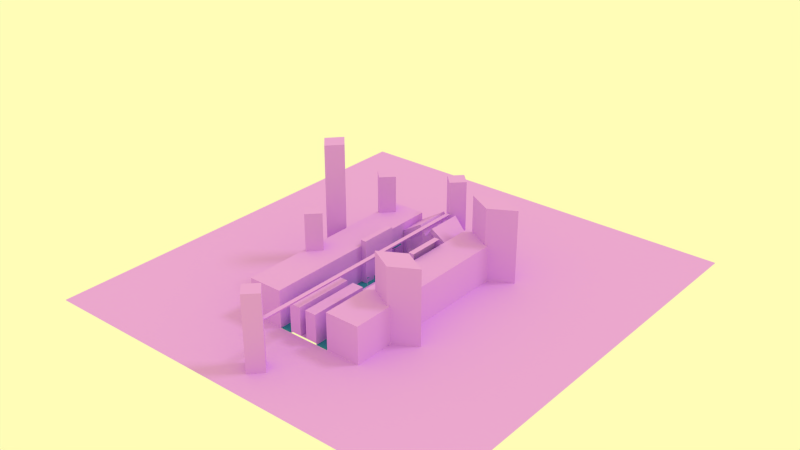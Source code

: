 # Source: test.blend  (saved by Blender 2.75.0; exported with 4.5.12 LTS)
import bpy
from mathutils import Matrix  # noqa: F401  (used for matrix-valued properties, if any)

bpy.ops.wm.read_factory_settings(use_empty=True)
scene = bpy.context.scene
scene.name = 'Scene'

# ---- collections
col_collection_1 = bpy.data.collections.new('Collection 1'); scene.collection.children.link(col_collection_1)

# ---- materials (node trees are filled in below, after node groups)
mat_material_003 = bpy.data.materials.new('Material.003')
mat_material_003.alpha_threshold = 0.0
mat_material_003.use_transparent_shadow = False
mat_material_003.diffuse_color = (0.04346, 0.2784, 0.448, 1.0)
mat_material_003.roughness = 0.5
mat_material_003.line_color = (0.0, 0.0, 0.0, 1.0)
mat_material_002 = bpy.data.materials.new('Material.002')
mat_material_002.alpha_threshold = 0.0
mat_material_002.use_transparent_shadow = False
mat_material_002.diffuse_color = (0.7379, 0.3515, 1.0, 1.0)
mat_material_002.roughness = 0.5

# ---- material node trees

# ---- world
world_world_001 = bpy.data.worlds.new('World.001'); scene.world = world_world_001
world_world_001.color = (1.0, 0.9823, 0.4735)
world_world_001.use_sun_shadow = False
world_world_001.sun_shadow_jitter_overblur = 0.0
world_world_001.cycles.sampling_method = 'MANUAL'
world_world_001.cycles.sample_map_resolution = 256

# ---- lights
light_sun = bpy.data.lights.new('sun', 'SUN')
light_sun.color = (0.5277, 0.5277, 0.5277)
light_sun.transmission_factor = 0.0
light_sun.angle = 0.1993
light_sun.energy = 1.0
light_sun.shadow_buffer_clip_start = 0.5
light_sun.shadow_soft_size = 0.1
light_sun.shadow_cascade_max_distance = 1000.0
light_sun.cycles.use_multiple_importance_sampling = False

# ---- meshes
me_city3_001 = bpy.data.meshes.new('city3.001')
me_city3_001.from_pydata([(-0.3426, 47.38, 20.11), (1.109, 47.38, 22.25), (-1.794, 47.38, 22.25), (-0.3426, -121.5, 20.11), (1.109, -121.5, 22.25), (-1.794, -121.5, 22.25), (-18.76, -86.53, -5.341), (-18.76, 21.2, -5.341), (17.81, -86.53, -5.341), (17.81, 21.2, -5.341), (10.76, -26.2, -6.742), (6.861, -33.99, -6.742), (14.65, -33.99, -6.742), (10.76, -26.2, 5.309), (6.861, -33.99, 5.309), (14.65, -33.99, 5.309), (-1.784, -19.44, -5.323), (0.4258, -19.44, -5.323), (-1.784, -13.12, -5.323), (0.4258, -13.12, -5.323), (-1.784, -19.44, -2.359), (0.4258, -19.44, -2.359), (-1.784, -13.12, -2.359), (0.4258, -13.12, -2.359), (-1.784, -1.958, -5.323), (0.4258, -1.958, -5.323), (-1.784, 4.362, -5.323), (0.4258, 4.362, -5.323), (-1.784, -1.958, -2.359), (0.4258, -1.958, -2.359), (-1.784, 4.362, -2.359), (0.4258, 4.362, -2.359), (-1.784, 15.52, -5.323), (0.4258, 15.52, -5.323), (-1.784, 21.84, -5.323), (0.4258, 21.84, -5.323), (-1.784, 15.52, -2.359), (0.4258, 15.52, -2.359), (-1.784, 21.84, -2.359), (0.4258, 21.84, -2.359), (-0.3623, 21.25, 1.156), (-4.223, 21.25, -5.53), (3.498, 21.25, -5.53), (-0.3623, 31.35, 1.156), (-4.223, 31.35, -5.53), (3.498, 31.35, -5.53), (-0.3623, 21.25, 2.648), (-5.515, 21.25, -6.277), (4.791, 21.25, -6.277), (-0.3623, 21.25, 6.633), (-8.966, 21.25, -8.269), (8.241, 21.25, -8.269), (-0.3623, 24.86, 6.633), (-8.966, 24.86, -8.269), (8.241, 24.86, -8.269), (-4.961, 49.19, -8.1), (-18.63, 24.86, -5.405), (17.88, 24.86, -5.405), (-18.62, 24.86, 13.22), (17.87, 24.86, 13.22), (9.386, 21.2, -5.341), (-10.52, 21.2, -5.341), (-18.76, 44.0, -5.341), (17.81, 44.0, -5.341), (9.384, 44.0, -5.341), (-10.52, 44.0, -5.341), (-10.52, -86.53, -5.341), (9.386, -86.53, -5.341), (-18.76, 21.2, -6.481), (-18.76, -86.52, -6.481), (-10.52, 21.2, -6.481), (9.385, -86.52, -6.481), (17.81, -86.52, -6.481), (17.81, 21.2, -6.481), (9.385, 21.2, -6.481), (-10.52, -86.52, -6.481), (-18.76, -86.53, 18.6), (-18.76, 21.2, 18.6), (17.81, -86.53, 18.6), (17.81, 21.2, 18.6), (-18.76, 44.0, 13.6), (17.81, 44.0, 13.6), (10.03, 13.75, -7.697), (9.248, 14.2, -7.697), (9.248, 13.3, -7.697), (10.03, 13.75, -0.7813), (9.248, 14.2, -0.7813), (9.248, 13.3, -0.7813), (10.03, 5.22, -7.697), (9.248, 5.673, -7.697), (9.248, 4.766, -7.697), (12.46, 0.2373, -3.905), (9.248, 5.673, -0.7813), (9.248, 4.766, -0.7813), (10.03, 0.2376, -7.697), (9.248, 0.6914, -7.697), (9.248, -0.2161, -7.697), (9.328, 0.2373, -5.325), (9.248, 0.6914, -0.7813), (9.248, -0.2161, -0.7813), (10.03, -12.85, -7.697), (9.248, -12.4, -7.697), (9.248, -13.3, -7.697), (10.03, -12.85, -0.7813), (9.248, -12.4, -0.7813), (9.248, -13.3, -0.7813), (-18.83, 17.88, 8.582), (-18.83, 18.45, 8.582), (-18.83, 18.45, 6.899), (-18.83, 18.45, 4.628), (-10.37, -12.4, -0.7813), (-10.37, -13.3, -0.7813), (-11.15, -12.85, -0.7813), (-10.37, -12.4, -7.697), (-10.37, -13.3, -7.697), (-11.15, -12.85, -7.697), (-18.83, 12.13, 6.899), (-18.83, 12.13, 4.628), (-18.83, 12.13, 8.582), (-11.15, 13.75, -7.697), (-10.37, 13.3, -7.697), (-10.37, 14.2, -7.697), (-11.15, 13.75, -0.7813), (-10.37, 13.3, -0.7813), (-10.37, 14.2, -0.7813), (10.03, 5.22, -0.7813), (10.03, 0.2376, -0.7813), (9.328, 5.225, -5.325), (12.46, 5.225, -3.905), (9.328, 4.853, -5.325), (9.328, 0.6093, -5.325), (12.46, 0.6093, -3.805), (12.46, 4.853, -3.805), (13.98, 0.2373, -3.905), (13.98, 5.225, -3.905), (13.98, 0.6093, -3.805), (13.98, 4.853, -3.805), (9.328, 0.6093, -4.921), (9.328, 0.2373, -4.921), (12.46, 0.2373, -3.401), (12.46, 4.853, -3.401), (12.46, 5.225, -3.401), (9.328, 5.225, -4.921), (9.328, 4.853, -4.921), (12.46, 0.6093, -3.401), (13.98, 4.853, -3.401), (13.98, 5.225, -3.401), (13.98, 0.2373, -3.401), (13.98, 0.6093, -3.401), (12.46, 0.2373, -6.54), (9.328, 0.2373, -6.54), (9.328, 5.225, -6.54), (12.46, 5.225, -6.54), (13.98, 0.2373, -7.68), (13.98, 5.225, -7.68), (11.06, 0.2373, -5.581), (12.67, 0.2373, -4.8), (12.67, 5.225, -4.8), (11.06, 5.225, -5.581), (12.67, 5.225, -5.939), (11.06, 5.225, -5.939), (11.06, 0.2373, -5.939), (12.67, 0.2373, -5.939), (6.962, -6.445, -5.493), (6.84, -6.375, -5.493), (6.84, -6.515, -5.493), (6.84, -6.375, 2.057), (6.84, -6.515, 2.057), (6.962, -6.445, 2.057), (6.234, 21.2, -5.341), (-7.366, 21.2, -5.341), (-7.366, -86.53, -5.341), (6.234, -86.53, -5.341), (-7.366, 21.2, -5.165), (-10.52, 21.2, -5.165), (6.234, -86.53, -5.265), (9.386, -86.53, -5.265), (9.386, 21.2, -5.165), (-10.52, -86.53, -5.265), (6.234, 21.2, -5.165), (-7.366, -86.53, -5.265), (6.962, 10.27, -5.493), (6.84, 10.35, -5.493), (6.84, 10.2, -5.493), (6.84, 10.35, 2.057), (6.84, 10.2, 2.057), (6.962, 10.27, 2.057), (-8.164, 10.27, -5.493), (-8.042, 10.2, -5.493), (-8.042, 10.35, -5.493), (-8.042, 10.2, 2.057), (-8.042, 10.35, 2.057), (-8.164, 10.27, 2.057), (-8.164, -6.445, -5.493), (-8.042, -6.515, -5.493), (-8.042, -6.375, -5.493), (-8.042, -6.515, 2.057), (-8.042, -6.375, 2.057), (-8.164, -6.445, 2.057), (6.962, -22.41, -5.493), (6.84, -22.33, -5.493), (6.84, -22.48, -5.493), (6.84, -22.33, 2.057), (6.84, -22.48, 2.057), (6.962, -22.41, 2.057), (-8.164, -22.41, -5.493), (-8.042, -22.48, -5.493), (-8.042, -22.33, -5.493), (-8.042, -22.48, 2.057), (-8.042, -22.33, 2.057), (-8.164, -22.41, 2.057), (9.386, -46.35, -5.165), (-10.52, -46.35, -5.165), (6.234, -46.35, -5.165), (-7.366, -46.35, -5.165), (-7.366, -46.35, -5.341), (6.234, -46.35, -5.341), (6.234, -86.53, 13.52), (9.386, -86.53, 13.52), (-10.52, -86.53, 13.52), (-7.366, -86.53, 13.52), (9.386, -46.35, 13.52), (-10.52, -46.35, 13.52), (6.234, -46.35, 13.52), (-7.366, -46.35, 13.52), (1.628, -46.35, -5.341), (1.628, -86.53, -5.341), (-2.76, -46.35, -5.341), (-2.76, -86.53, -5.341), (1.628, -46.35, -5.265), (1.628, -86.53, -5.265), (-2.76, -46.35, -5.265), (-2.76, -86.53, -5.265), (1.628, -46.35, 13.52), (1.628, -86.53, 13.52), (-2.76, -46.35, 13.52), (-2.76, -86.53, 13.52), (17.83, -9.854, 22.87), (17.83, -9.854, -6.433), (17.83, 15.32, 22.87), (17.83, 15.32, -6.433), (13.97, -9.854, 22.87), (13.97, -9.854, -6.433), (13.97, 15.32, 22.87), (13.97, 15.32, -6.433), (-14.97, -16.03, -6.433), (-14.97, -16.03, 22.87), (-14.97, 9.14, -6.433), (-14.97, 9.14, 22.87), (-18.83, -16.03, -6.433), (-18.83, -16.03, 22.87), (-18.83, 9.14, -6.433), (-18.83, 9.14, 22.87), (-11.07, -0.9805, -7.697), (-10.28, -0.5268, -7.697), (-10.28, -1.434, -7.697), (-13.49, -5.963, -3.905), (-10.28, -0.5268, -0.7813), (-10.28, -1.434, -0.7813), (-11.07, -5.962, -7.697), (-10.28, -5.509, -7.697), (-10.28, -6.416, -7.697), (-10.36, -5.963, -5.325), (-10.28, -5.509, -0.7813), (-10.28, -6.416, -0.7813), (-11.07, -0.9805, -0.7813), (-11.07, -5.962, -0.7813), (-10.36, -0.9749, -5.325), (-13.49, -0.9749, -3.905), (-10.36, -1.347, -5.325), (-10.36, -5.591, -5.325), (-13.49, -5.591, -3.805), (-13.49, -1.347, -3.805), (-15.01, -5.963, -3.905), (-15.01, -0.9749, -3.905), (-15.01, -5.591, -3.805), (-15.01, -1.347, -3.805), (-10.36, -5.591, -4.921), (-10.36, -5.963, -4.921), (-13.49, -5.963, -3.401), (-13.49, -1.347, -3.401), (-13.49, -0.9749, -3.401), (-10.36, -0.9749, -4.921), (-10.36, -1.347, -4.921), (-13.49, -5.591, -3.401), (-15.01, -1.347, -3.401), (-15.01, -0.9749, -3.401), (-15.01, -5.963, -3.401), (-15.01, -5.591, -3.401), (-13.49, -5.963, -6.54), (-10.36, -5.963, -6.54), (-10.36, -0.9749, -6.54), (-13.49, -0.9749, -6.54), (-15.01, -5.963, -7.68), (-15.01, -0.9749, -7.68), (-12.1, -5.963, -5.581), (-13.7, -5.963, -4.8), (-13.7, -0.9749, -4.8), (-12.1, -0.9749, -5.581), (-13.7, -0.9749, -5.939), (-12.1, -0.9749, -5.939), (-12.1, -5.963, -5.939), (-13.7, -5.963, -5.939), (-18.83, 12.69, 8.582), (-18.83, 17.88, 6.891), (-18.83, 12.69, 6.891), (-16.21, 17.88, 8.582), (-15.63, 17.32, 8.582), (-15.55, 18.45, 8.582), (-14.97, 17.89, 8.582), (-15.55, 18.45, 6.899), (-14.97, 17.89, 6.899), (-15.54, 18.45, 6.616), (-14.97, 12.69, 6.899), (-15.55, 12.13, 6.899), (-15.56, 12.13, 6.605), (-14.97, 12.69, 8.582), (-15.55, 12.13, 8.582), (-15.63, 13.25, 8.582), (-16.21, 12.69, 8.582), (-16.21, 12.69, 6.891), (-15.63, 13.25, 6.891), (-15.63, 17.32, 6.891), (-16.21, 17.88, 6.891), (2.305, 24.86, 7.134), (8.363, 24.86, -3.359), (15.15, 24.86, -1.342), (15.14, 24.86, 10.29), (2.305, 24.86, 18.9), (-9.09, 24.86, -3.359), (-3.033, 24.86, 7.134), (-3.033, 24.86, 18.9), (-15.89, 24.86, 10.29), (-15.89, 24.86, -1.342), (8.455, 26.42, 0.3534), (4.322, 26.42, 7.512), (13.08, 26.42, 1.729), (13.08, 26.42, 8.078), (4.322, 26.42, 13.95), (-5.051, 26.42, 7.512), (-9.185, 26.42, 0.3534), (-5.051, 26.42, 13.95), (-13.82, 26.42, 8.078), (-13.83, 26.42, 1.729), (17.78, -13.08, 8.582), (17.79, -12.51, 8.582), (17.79, -12.51, 6.899), (17.79, -12.51, 4.628), (17.79, -18.83, 6.899), (17.79, -18.83, 4.628), (17.79, -18.83, 8.582), (17.78, -18.27, 8.582), (17.78, -13.08, 6.891), (17.78, -18.27, 6.891), (15.16, -13.08, 8.582), (14.58, -13.64, 8.582), (14.51, -12.51, 8.582), (13.93, -13.07, 8.582), (14.51, -12.51, 6.899), (13.93, -13.07, 6.899), (14.49, -12.51, 6.616), (13.93, -18.27, 6.899), (14.51, -18.83, 6.899), (14.51, -18.83, 6.605), (13.93, -18.27, 8.582), (14.51, -18.83, 8.582), (14.58, -17.71, 8.582), (15.16, -18.27, 8.582), (15.16, -18.27, 6.891), (14.58, -17.71, 6.891), (14.58, -13.64, 6.891), (15.16, -13.08, 6.891), (-14.97, -5.786, -3.889), (-14.97, -3.447, 1.653), (-15.73, -1.107, -3.889), (-14.97, -1.107, -3.889), (-14.97, -3.447, 5.3), (-14.97, -3.447, 3.137), (-14.97, -0.1216, -4.672), (-14.97, 1.067, -5.552), (-14.97, -7.96, -5.552), (-14.97, -6.772, -4.672), (-15.73, -5.786, -3.889), (-13.91, -3.447, 5.3), (-13.91, -3.447, 3.137), (-13.91, -0.1216, -4.672), (-13.91, 1.067, -5.552), (-13.91, -7.96, -5.552), (-13.91, -6.772, -4.672), (-15.73, -3.447, 1.653), (-17.94, 12.92, -6.502), (-17.94, 15.26, -0.9594), (-18.7, 17.6, -6.502), (-17.94, 17.6, -6.502), (-18.94, 15.26, 2.688), (-17.94, 15.26, 0.5246), (-17.94, 18.59, -7.284), (-18.94, 19.78, -8.165), (-18.94, 10.75, -8.165), (-17.94, 11.94, -7.284), (-18.7, 12.92, -6.502), (-16.87, 15.26, 2.688), (-16.87, 15.26, 0.5246), (-16.87, 18.59, -7.284), (-16.87, 19.78, -8.165), (-16.87, 10.75, -8.165), (-16.87, 11.94, -7.284), (-18.7, 15.26, -0.9594), (16.82, -13.32, -6.502), (16.82, -15.66, -0.9594), (17.57, -18.0, -6.502), (16.82, -18.0, -6.502), (17.82, -15.66, 2.688), (16.82, -15.66, 0.5246), (16.82, -18.98, -7.284), (17.82, -20.17, -8.165), (17.82, -11.14, -8.165), (16.82, -12.33, -7.284), (17.57, -13.32, -6.502), (15.75, -15.66, 2.688), (15.75, -15.66, 0.5246), (15.75, -18.98, -7.284), (15.75, -20.17, -8.165), (15.75, -11.14, -8.165), (15.75, -12.33, -7.284), (17.57, -15.66, -0.9594), (-42.06, -86.53, 18.6), (-42.06, 21.2, 18.6), (41.11, -86.53, 18.6), (41.11, 21.2, 18.6), (-42.06, 44.0, 18.6), (41.11, 44.0, 18.6), (4.276, 49.19, -8.1), (-0.3426, 49.19, -8.1), (-3.033, 49.16, -8.1), (-18.76, -86.53, -8.152), (17.81, -86.53, -8.152), (-18.76, 44.0, -8.126), (17.81, 44.0, -8.126), (-42.06, -86.53, -8.152), (-42.06, 21.2, -8.152), (41.11, -86.53, -8.152), (41.11, 21.2, -8.152), (-42.06, 44.0, -8.152), (41.11, 44.0, -8.152), (2.305, 49.16, -8.1), (13.97, 5.073, -3.889), (13.97, 2.733, 1.653), (14.73, 0.3937, -3.889), (13.97, 0.3937, -3.889), (13.97, 2.733, 5.3), (13.97, 2.733, 3.137), (13.97, -0.5916, -4.672), (13.97, -1.78, -5.552), (13.97, 7.247, -5.552), (13.97, 6.058, -4.672), (14.73, 5.073, -3.889), (12.9, 2.733, 5.3), (12.9, 2.733, 3.137), (12.9, -0.5916, -4.672), (12.9, -1.78, -5.552), (12.9, 7.247, -5.552), (12.9, 6.058, -4.672), (14.73, 2.733, 1.653), (6.736, -6.353, 1.993), (6.879, -6.273, 1.995), (6.856, -6.4, 1.962), (7.032, -6.362, 1.998), (7.032, -6.528, 1.998), (7.003, -6.445, 1.966), (6.879, -6.617, 1.995), (6.736, -6.537, 1.993), (6.856, -6.49, 1.962), (6.72, -6.34, 2.796), (6.885, -6.253, 2.817), (7.049, -6.354, 2.833), (7.049, -6.536, 2.833), (6.885, -6.638, 2.817), (6.72, -6.55, 2.796), (6.621, -6.34, 3.043), (6.743, -6.254, 3.163), (6.863, -6.357, 3.282), (6.863, -6.533, 3.282), (6.743, -6.636, 3.163), (6.621, -6.551, 3.043), (6.379, -6.339, 3.15), (6.402, -6.254, 3.316), (6.418, -6.354, 3.477), (6.418, -6.537, 3.477), (6.402, -6.636, 3.316), (6.379, -6.551, 3.15), (5.579, -6.274, 3.311), (5.577, -6.352, 3.165), (5.581, -6.529, 3.46), (5.581, -6.361, 3.46), (5.577, -6.538, 3.165), (5.579, -6.616, 3.311), (6.736, 10.37, 1.993), (6.879, 10.45, 1.995), (6.856, 10.32, 1.962), (7.032, 10.36, 1.998), (7.032, 10.19, 1.998), (7.003, 10.27, 1.966), (6.879, 10.1, 1.995), (6.736, 10.18, 1.993), (6.856, 10.23, 1.962), (6.72, 10.38, 2.796), (6.885, 10.47, 2.817), (7.049, 10.37, 2.833), (7.049, 10.18, 2.833), (6.885, 10.08, 2.817), (6.72, 10.17, 2.796), (6.621, 10.38, 3.043), (6.743, 10.47, 3.163), (6.863, 10.36, 3.282), (6.863, 10.19, 3.282), (6.743, 10.08, 3.163), (6.621, 10.17, 3.043), (6.379, 10.38, 3.15), (6.402, 10.47, 3.316), (6.418, 10.37, 3.477), (6.418, 10.18, 3.477), (6.402, 10.08, 3.316), (6.379, 10.17, 3.15), (5.579, 10.45, 3.311), (5.577, 10.37, 3.165), (5.581, 10.19, 3.46), (5.581, 10.36, 3.46), (5.577, 10.18, 3.165), (5.579, 10.1, 3.311), (-7.938, 10.18, 1.993), (-8.082, 10.1, 1.995), (-8.059, 10.23, 1.962), (-8.234, 10.19, 1.998), (-8.234, 10.36, 1.998), (-8.206, 10.27, 1.966), (-8.082, 10.45, 1.995), (-7.938, 10.37, 1.993), (-8.059, 10.32, 1.962), (-7.923, 10.17, 2.796), (-8.087, 10.08, 2.817), (-8.251, 10.18, 2.833), (-8.251, 10.37, 2.833), (-8.087, 10.47, 2.817), (-7.923, 10.38, 2.796), (-7.824, 10.17, 3.043), (-7.946, 10.08, 3.163), (-8.065, 10.19, 3.282), (-8.065, 10.36, 3.282), (-7.946, 10.47, 3.163), (-7.824, 10.38, 3.043), (-7.581, 10.17, 3.15), (-7.604, 10.08, 3.316), (-7.62, 10.18, 3.477), (-7.62, 10.37, 3.477), (-7.604, 10.47, 3.316), (-7.581, 10.38, 3.15), (-6.782, 10.1, 3.311), (-6.78, 10.18, 3.165), (-6.784, 10.36, 3.46), (-6.784, 10.19, 3.46), (-6.78, 10.37, 3.165), (-6.782, 10.45, 3.311), (-7.938, -6.537, 1.993), (-8.082, -6.617, 1.995), (-8.059, -6.49, 1.962), (-8.234, -6.528, 1.998), (-8.234, -6.362, 1.998), (-8.206, -6.445, 1.966), (-8.082, -6.273, 1.995), (-7.938, -6.353, 1.993), (-8.059, -6.4, 1.962), (-7.923, -6.55, 2.796), (-8.087, -6.638, 2.817), (-8.251, -6.536, 2.833), (-8.251, -6.354, 2.833), (-8.087, -6.253, 2.817), (-7.923, -6.34, 2.796), (-7.824, -6.551, 3.043), (-7.946, -6.636, 3.163), (-8.065, -6.533, 3.282), (-8.065, -6.357, 3.282), (-7.946, -6.254, 3.163), (-7.824, -6.34, 3.043), (-7.581, -6.551, 3.15), (-7.604, -6.636, 3.316), (-7.62, -6.537, 3.477), (-7.62, -6.354, 3.477), (-7.604, -6.254, 3.316), (-7.581, -6.339, 3.15), (-6.782, -6.616, 3.311), (-6.78, -6.538, 3.165), (-6.784, -6.361, 3.46), (-6.784, -6.529, 3.46), (-6.78, -6.352, 3.165), (-6.782, -6.274, 3.311), (6.736, -22.31, 1.993), (6.879, -22.23, 1.995), (6.856, -22.36, 1.962), (7.032, -22.32, 1.998), (7.032, -22.49, 1.998), (7.003, -22.41, 1.966), (6.879, -22.58, 1.995), (6.736, -22.5, 1.993), (6.856, -22.45, 1.962), (6.72, -22.3, 2.796), (6.885, -22.21, 2.817), (7.049, -22.31, 2.833), (7.049, -22.5, 2.833), (6.885, -22.6, 2.817), (6.72, -22.51, 2.796), (6.621, -22.3, 3.043), (6.743, -22.21, 3.163), (6.863, -22.32, 3.282), (6.863, -22.49, 3.282), (6.743, -22.6, 3.163), (6.621, -22.51, 3.043), (6.379, -22.3, 3.15), (6.402, -22.21, 3.316), (6.418, -22.31, 3.477), (6.418, -22.5, 3.477), (6.402, -22.6, 3.316), (6.379, -22.51, 3.15), (5.579, -22.23, 3.311), (5.577, -22.31, 3.165), (5.581, -22.49, 3.46), (5.581, -22.32, 3.46), (5.577, -22.5, 3.165), (5.579, -22.58, 3.311), (-7.938, -22.5, 1.993), (-8.082, -22.58, 1.995), (-8.059, -22.45, 1.962), (-8.234, -22.49, 1.998), (-8.234, -22.32, 1.998), (-8.206, -22.41, 1.966), (-8.082, -22.23, 1.995), (-7.938, -22.31, 1.993), (-8.059, -22.36, 1.962), (-7.923, -22.51, 2.796), (-8.087, -22.6, 2.817), (-8.251, -22.5, 2.833), (-8.251, -22.31, 2.833), (-8.087, -22.21, 2.817), (-7.923, -22.3, 2.796), (-7.824, -22.51, 3.043), (-7.946, -22.6, 3.163), (-8.065, -22.49, 3.282), (-8.065, -22.32, 3.282), (-7.946, -22.21, 3.163), (-7.824, -22.3, 3.043), (-7.581, -22.51, 3.15), (-7.604, -22.6, 3.316), (-7.62, -22.5, 3.477), (-7.62, -22.31, 3.477), (-7.604, -22.21, 3.316), (-7.581, -22.3, 3.15), (-6.782, -22.58, 3.311), (-6.78, -22.5, 3.165), (-6.784, -22.32, 3.46), (-6.784, -22.49, 3.46), (-6.78, -22.31, 3.165), (-6.782, -22.23, 3.311), (-0.3426, 24.89, 14.98), (4.276, 24.89, 21.82), (-4.961, 24.89, 21.82), (2.305, 49.16, 18.9), (-3.033, 49.16, 18.9), (-0.3426, 49.19, 14.98), (4.276, 49.19, 21.82), (-4.961, 49.19, 21.82), (17.81, 44.0, 18.6), (-18.76, 44.0, 18.6)], [], [(5, 2, 0, 3), (4, 1, 2, 5), (10, 13, 15, 12), (12, 15, 14, 11), (11, 14, 13, 10), (20, 21, 23, 22), (19, 18, 22, 23), (16, 17, 21, 20), (17, 19, 23, 21), (18, 16, 20, 22), (28, 29, 31, 30), (27, 26, 30, 31), (24, 25, 29, 28), (25, 27, 31, 29), (26, 24, 28, 30), (36, 37, 39, 38), (35, 34, 38, 39), (32, 33, 37, 36), (33, 35, 39, 37), (34, 32, 36, 38), (40, 43, 45, 42), (41, 44, 43, 40), (40, 42, 48, 46), (41, 40, 46, 47), (46, 48, 51, 49), (47, 46, 49, 50), (49, 51, 54, 52), (50, 49, 52, 53), (340, 339, 341, 342, 343), (335, 334, 336, 337, 338), (60, 9, 63, 64), (7, 61, 65, 62), (61, 170, 169, 60, 64, 65), (67, 60, 177, 211, 176), (66, 61, 70, 75), (71, 72, 73, 74), (68, 69, 75, 70), (8, 9, 73, 72), (60, 67, 71, 74), (9, 60, 74, 73), (61, 7, 68, 70), (7, 437, 671, 77), (9, 8, 78, 79), (63, 9, 79, 670), (82, 85, 87, 84), (84, 87, 86, 83), (83, 86, 85, 82), (86, 87, 85), (88, 125, 93, 90), (90, 93, 92, 89), (89, 92, 125, 88), (92, 93, 125), (94, 126, 99, 96), (96, 99, 98, 95), (95, 98, 126, 94), (98, 99, 126), (100, 103, 105, 102), (102, 105, 104, 101), (101, 104, 103, 100), (104, 105, 103), (310, 312, 109, 108), (308, 107, 106, 306), (118, 317, 319, 303), (114, 111, 112, 115), (113, 110, 111, 114), (111, 110, 112), (115, 112, 110, 113), (116, 117, 315, 314), (313, 311, 309, 316), (116, 314, 317, 118), (303, 319, 320, 305), (119, 122, 124, 121), (121, 124, 123, 120), (120, 123, 122, 119), (123, 124, 122), (127, 129, 143, 142), (135, 131, 144, 148), (130, 131, 132, 129), (132, 131, 135, 136), (130, 97, 138, 137), (127, 128, 157, 158), (143, 140, 141, 142), (138, 139, 144, 137), (144, 139, 147, 148), (141, 140, 145, 146), (157, 128, 134), (97, 91, 139, 138), (131, 130, 137, 144), (91, 133, 147, 139), (129, 132, 140, 143), (134, 128, 141, 146), (132, 136, 145, 140), (128, 127, 142, 141), (151, 127, 158, 160), (91, 97, 155, 156), (152, 151, 160, 159), (97, 150, 161, 155), (150, 149, 162, 161), (161, 162, 159, 160), (155, 161, 160, 158), (162, 156, 157, 159), (156, 155, 158, 157), (163, 168, 167, 165), (165, 167, 166, 164), (164, 166, 168, 163), (168, 166, 466, 465, 467, 469), (184, 185, 505, 504, 497, 499), (464, 471, 478, 473), (470, 468, 476, 477), (473, 478, 484, 479), (479, 484, 490, 485), (467, 465, 474, 475), (167, 168, 469, 468, 470, 472), (485, 490, 495, 492), (475, 474, 480, 481), (477, 476, 482, 483), (493, 494, 491, 492, 495, 496), (481, 480, 486, 487), (483, 482, 488, 489), (487, 486, 491, 494), (489, 488, 493, 496), (220, 180, 232, 236), (216, 215, 171, 172), (224, 220, 236, 235), (66, 171, 180, 178), (170, 61, 174, 173), (61, 66, 178, 212, 174), (60, 169, 179, 177), (172, 67, 176, 175), (181, 186, 185, 183), (183, 185, 184, 182), (182, 184, 186, 181), (186, 184, 499, 498, 500, 502), (190, 191, 538, 537, 530, 532), (497, 504, 511, 506), (503, 501, 509, 510), (506, 511, 517, 512), (512, 517, 523, 518), (500, 498, 507, 508), (185, 186, 502, 501, 503, 505), (518, 523, 528, 525), (508, 507, 513, 514), (510, 509, 515, 516), (526, 527, 524, 525, 528, 529), (514, 513, 519, 520), (516, 515, 521, 522), (520, 519, 524, 527), (522, 521, 526, 529), (187, 192, 191, 189), (189, 191, 190, 188), (188, 190, 192, 187), (192, 190, 532, 531, 533, 535), (196, 197, 571, 570, 563, 565), (530, 537, 544, 539), (536, 534, 542, 543), (539, 544, 550, 545), (545, 550, 556, 551), (533, 531, 540, 541), (191, 192, 535, 534, 536, 538), (551, 556, 561, 558), (541, 540, 546, 547), (543, 542, 548, 549), (559, 560, 557, 558, 561, 562), (547, 546, 552, 553), (549, 548, 554, 555), (553, 552, 557, 560), (555, 554, 559, 562), (193, 198, 197, 195), (195, 197, 196, 194), (194, 196, 198, 193), (198, 196, 565, 564, 566, 568), (202, 203, 604, 603, 596, 598), (563, 570, 577, 572), (569, 567, 575, 576), (572, 577, 583, 578), (578, 583, 589, 584), (566, 564, 573, 574), (197, 198, 568, 567, 569, 571), (584, 589, 594, 591), (574, 573, 579, 580), (576, 575, 581, 582), (592, 593, 590, 591, 594, 595), (580, 579, 585, 586), (582, 581, 587, 588), (586, 585, 590, 593), (588, 587, 592, 595), (199, 204, 203, 201), (201, 203, 202, 200), (200, 202, 204, 199), (204, 202, 598, 597, 599, 601), (208, 209, 637, 636, 629, 631), (596, 603, 610, 605), (602, 600, 608, 609), (605, 610, 616, 611), (611, 616, 622, 617), (599, 597, 606, 607), (203, 204, 601, 600, 602, 604), (617, 622, 627, 624), (607, 606, 612, 613), (609, 608, 614, 615), (625, 626, 623, 624, 627, 628), (613, 612, 618, 619), (615, 614, 620, 621), (619, 618, 623, 626), (621, 620, 625, 628), (205, 210, 209, 207), (207, 209, 208, 206), (206, 208, 210, 205), (210, 208, 631, 630, 632, 634), (629, 636, 643, 638), (635, 633, 641, 642), (638, 643, 649, 644), (644, 649, 655, 650), (632, 630, 639, 640), (209, 210, 634, 633, 635, 637), (650, 655, 660, 657), (640, 639, 645, 646), (642, 641, 647, 648), (658, 659, 656, 657, 660, 661), (646, 645, 651, 652), (648, 647, 653, 654), (652, 651, 656, 659), (654, 653, 658, 661), (159, 154, 152), (153, 162, 149), (133, 91, 156), (133, 156, 162, 153), (154, 159, 157, 134), (13, 14, 15), (177, 179, 213, 211), (173, 174, 212, 214), (169, 170, 215, 216), (215, 214, 231, 227), (178, 180, 220, 219), (212, 178, 219, 222), (175, 176, 218, 217), (211, 213, 223, 221), (214, 224, 235, 231), (176, 211, 221, 218), (214, 212, 222, 224), (218, 221, 223, 217), (219, 220, 224, 222), (170, 173, 214, 215), (169, 216, 213, 179), (228, 227, 231, 232), (226, 230, 229, 225), (232, 231, 235, 236), (229, 230, 234, 233), (213, 216, 225, 229), (175, 217, 234, 230), (172, 175, 230, 226), (223, 213, 229, 233), (180, 171, 228, 232), (217, 223, 233, 234), (239, 240, 244, 243), (241, 242, 238, 237), (248, 247, 251, 252), (239, 243, 241, 237), (383, 387, 388, 384), (457, 461, 462, 458), (250, 249, 245, 246), (250, 246, 248, 252), (253, 255, 258, 265), (255, 254, 257, 258), (254, 253, 265, 257), (257, 265, 258), (259, 261, 264, 266), (261, 260, 263, 264), (260, 259, 266, 263), (263, 266, 264), (267, 282, 283, 269), (275, 288, 284, 271), (270, 269, 272, 271), (272, 276, 275, 271), (270, 277, 278, 262), (267, 298, 297, 268), (283, 282, 281, 280), (278, 277, 284, 279), (284, 288, 287, 279), (281, 286, 285, 280), (297, 274, 268), (262, 278, 279, 256), (271, 284, 277, 270), (256, 279, 287, 273), (269, 283, 280, 272), (274, 286, 281, 268), (272, 280, 285, 276), (268, 281, 282, 267), (291, 300, 298, 267), (256, 296, 295, 262), (292, 299, 300, 291), (262, 295, 301, 290), (290, 301, 302, 289), (301, 300, 299, 302), (295, 298, 300, 301), (302, 299, 297, 296), (296, 297, 298, 295), (299, 292, 294), (293, 289, 302), (273, 296, 256), (273, 293, 302, 296), (294, 274, 297, 299), (318, 307, 322, 321), (306, 106, 304, 323), (305, 320, 321, 322, 323, 304), (310, 108, 107, 308), (310, 311, 312), (313, 314, 315), (309, 311, 310, 308), (313, 316, 317, 314), (316, 318, 319, 317), (307, 309, 308, 306), (322, 307, 306, 323), (318, 321, 320, 319), (316, 309, 307, 318), (324, 325, 334, 335), (54, 325, 324, 52), (57, 326, 325, 54), (59, 327, 326, 57), (329, 330, 339, 340), (52, 330, 329, 53), (56, 333, 332, 58), (53, 329, 333, 56), (333, 329, 340, 343), (325, 326, 336, 334), (326, 327, 337, 336), (332, 333, 343, 342), (315, 117, 109, 312, 311, 313), (358, 346, 347, 360), (356, 354, 344, 345), (350, 351, 367, 365), (348, 362, 363, 349), (361, 364, 357, 359), (348, 350, 365, 362), (351, 353, 368, 367), (366, 369, 370, 355), (354, 371, 352, 344), (353, 352, 371, 370, 369, 368), (358, 356, 345, 346), (358, 360, 359), (361, 363, 362), (357, 356, 358, 359), (361, 362, 365, 364), (364, 365, 367, 366), (355, 354, 356, 357), (370, 371, 354, 355), (366, 367, 368, 369), (364, 366, 355, 357), (363, 361, 359, 360, 347, 349), (381, 378, 375, 372), (373, 372, 382, 389), (377, 378, 385, 384), (245, 247, 379, 380), (372, 375, 374, 382), (380, 379, 386, 387), (247, 248, 376, 379), (246, 245, 380, 376), (387, 386, 385, 388), (381, 377, 384, 388), (386, 383, 384, 385), (389, 382, 374), (378, 381, 388, 385), (377, 381, 372, 373), (379, 376, 383, 386), (248, 246, 376), (376, 380, 387, 383), (378, 377, 373, 375), (375, 373, 389, 374), (401, 405, 406, 402), (391, 390, 400, 407), (395, 396, 403, 402), (399, 395, 402, 406), (404, 401, 402, 403), (419, 423, 424, 420), (395, 399, 390, 391), (397, 394, 401, 404), (394, 398, 405, 401), (396, 395, 391, 393), (393, 391, 407, 392), (76, 6, 7, 77), (69, 68, 7, 6), (409, 408, 418, 425), (413, 414, 421, 420), (417, 413, 420, 424), (422, 419, 420, 421), (413, 417, 408, 409), (415, 412, 419, 422), (412, 416, 423, 419), (414, 413, 409, 411), (411, 409, 425, 410), (77, 671, 430, 427), (79, 78, 428, 429), (670, 79, 429, 431), (76, 77, 427, 426), (669, 80, 58, 664), (668, 663, 59, 81), (431, 429, 442, 444), (76, 426, 439, 435), (427, 430, 443, 440), (58, 332, 331, 664), (426, 427, 440, 439), (428, 78, 436, 441), (59, 663, 328, 327), (429, 428, 441, 442), (81, 431, 444, 438), (430, 671, 437, 443), (455, 452, 449, 446), (447, 446, 456, 463), (451, 452, 459, 458), (244, 242, 453, 454), (446, 449, 448, 456), (454, 453, 460, 461), (242, 241, 450, 453), (243, 244, 454, 450), (461, 460, 459, 462), (455, 451, 458, 462), (460, 457, 458, 459), (463, 456, 448), (452, 455, 462, 459), (451, 455, 446, 447), (453, 450, 457, 460), (241, 243, 450), (450, 454, 461, 457), (452, 451, 447, 449), (449, 447, 463, 448), (464, 465, 466), (467, 468, 469), (470, 471, 472), (497, 498, 499), (500, 501, 502), (503, 504, 505), (530, 531, 532), (533, 534, 535), (536, 537, 538), (563, 564, 565), (566, 567, 568), (569, 570, 571), (596, 597, 598), (599, 600, 601), (602, 603, 604), (629, 630, 631), (632, 633, 634), (635, 636, 637), (467, 475, 476, 468), (478, 471, 470, 477), (474, 465, 464, 473), (475, 481, 482, 476), (484, 478, 477, 483), (480, 474, 473, 479), (481, 487, 488, 482), (490, 484, 483, 489), (486, 480, 479, 485), (487, 494, 493, 488), (495, 490, 489, 496), (491, 486, 485, 492), (500, 508, 509, 501), (511, 504, 503, 510), (507, 498, 497, 506), (508, 514, 515, 509), (517, 511, 510, 516), (513, 507, 506, 512), (514, 520, 521, 515), (523, 517, 516, 522), (519, 513, 512, 518), (520, 527, 526, 521), (528, 523, 522, 529), (524, 519, 518, 525), (533, 541, 542, 534), (544, 537, 536, 543), (540, 531, 530, 539), (541, 547, 548, 542), (550, 544, 543, 549), (546, 540, 539, 545), (547, 553, 554, 548), (556, 550, 549, 555), (552, 546, 545, 551), (553, 560, 559, 554), (561, 556, 555, 562), (557, 552, 551, 558), (566, 574, 575, 567), (577, 570, 569, 576), (573, 564, 563, 572), (574, 580, 581, 575), (583, 577, 576, 582), (579, 573, 572, 578), (580, 586, 587, 581), (589, 583, 582, 588), (585, 579, 578, 584), (586, 593, 592, 587), (594, 589, 588, 595), (590, 585, 584, 591), (599, 607, 608, 600), (610, 603, 602, 609), (606, 597, 596, 605), (607, 613, 614, 608), (616, 610, 609, 615), (612, 606, 605, 611), (613, 619, 620, 614), (622, 616, 615, 621), (618, 612, 611, 617), (619, 626, 625, 620), (627, 622, 621, 628), (623, 618, 617, 624), (632, 640, 641, 633), (643, 636, 635, 642), (639, 630, 629, 638), (640, 646, 647, 641), (649, 643, 642, 648), (645, 639, 638, 644), (646, 652, 653, 647), (655, 649, 648, 654), (651, 645, 644, 650), (652, 659, 658, 653), (660, 655, 654, 661), (656, 651, 650, 657), (166, 167, 472, 471, 464, 466), (3, 0, 1, 4), (52, 662, 331, 330), (52, 324, 328, 662), (341, 331, 332, 342), (338, 337, 327, 328), (341, 339, 330, 331), (338, 328, 324, 335), (80, 669, 55, 437), (667, 665, 445, 433), (669, 666, 434, 55), (666, 667, 433, 434), (668, 81, 438, 432), (662, 328, 665, 667), (331, 662, 667, 666), (665, 668, 432, 445), (328, 663, 668, 665), (664, 331, 666, 669)])
me_city3_001.polygons.foreach_set('material_index', [1, 1, 0, 0, 0, 0, 0, 0, 0, 0, 0, 0, 0, 0, 0, 0, 0, 0, 0, 0, 0, 0, 0, 0, 0, 0, 0, 0, 1, 1, 1, 1, 0, 1, 1, 0, 0, 1, 1, 1, 1, 1, 1, 1, 0, 0, 0, 0, 0, 0, 0, 0, 0, 0, 0, 0, 0, 0, 0, 0, 0, 0, 0, 0, 0, 0, 0, 0, 0, 0, 0, 0, 0, 0, 0, 0, 0, 0, 0, 0, 0, 0, 0, 0, 0, 0, 0, 0, 0, 0, 0, 0, 0, 0, 0, 0, 0, 0, 0, 0, 0, 0, 1, 1, 1, 0, 0, 0, 0, 0, 0, 0, 0, 0, 0, 0, 0, 0, 0, 0, 0, 1, 1, 1, 1, 0, 1, 0, 1, 1, 1, 1, 0, 0, 0, 0, 0, 0, 0, 0, 0, 0, 0, 0, 0, 0, 0, 0, 1, 1, 1, 0, 0, 0, 0, 0, 0, 0, 0, 0, 0, 0, 0, 0, 0, 0, 0, 1, 1, 1, 0, 0, 0, 0, 0, 0, 0, 0, 0, 0, 0, 0, 0, 0, 0, 0, 1, 1, 1, 0, 0, 0, 0, 0, 0, 0, 0, 0, 0, 0, 0, 0, 0, 0, 0, 1, 1, 1, 0, 0, 0, 0, 0, 0, 0, 0, 0, 0, 0, 0, 0, 0, 0, 0, 0, 0, 0, 0, 0, 1, 1, 1, 1, 1, 1, 1, 1, 1, 1, 1, 1, 1, 1, 1, 1, 1, 1, 1, 1, 1, 1, 1, 1, 1, 1, 1, 1, 1, 1, 1, 1, 1, 0, 0, 0, 0, 0, 0, 0, 0, 0, 0, 0, 0, 0, 0, 0, 0, 0, 0, 0, 0, 0, 0, 0, 0, 0, 0, 0, 0, 0, 0, 0, 0, 0, 0, 0, 0, 0, 0, 0, 0, 0, 0, 0, 0, 0, 0, 0, 0, 0, 0, 0, 0, 0, 1, 1, 1, 1, 1, 1, 1, 1, 1, 1, 1, 1, 0, 0, 0, 0, 0, 0, 0, 0, 0, 0, 0, 0, 0, 0, 0, 0, 0, 0, 0, 0, 0, 0, 1, 1, 1, 1, 1, 1, 1, 1, 1, 1, 1, 1, 1, 1, 1, 1, 1, 1, 1, 1, 1, 1, 1, 1, 1, 1, 1, 1, 1, 1, 1, 1, 1, 1, 1, 1, 1, 1, 1, 1, 1, 1, 1, 1, 1, 1, 1, 1, 1, 1, 1, 1, 1, 1, 1, 1, 1, 1, 1, 1, 1, 1, 1, 1, 1, 1, 1, 1, 1, 1, 1, 1, 1, 1, 1, 1, 0, 0, 0, 0, 0, 0, 0, 0, 0, 0, 0, 0, 0, 0, 0, 0, 0, 0, 0, 0, 0, 0, 0, 0, 0, 0, 0, 0, 0, 0, 0, 0, 0, 0, 0, 0, 0, 0, 0, 0, 0, 0, 0, 0, 0, 0, 0, 0, 0, 0, 0, 0, 0, 0, 0, 0, 0, 0, 0, 0, 0, 0, 0, 0, 0, 0, 0, 0, 0, 0, 0, 0, 0, 0, 0, 0, 0, 0, 0, 0, 0, 0, 0, 0, 0, 0, 0, 0, 0, 0, 0, 1, 1, 1, 1, 1, 1, 1, 1, 1, 1, 1, 1, 1, 1, 1, 1, 1])
_uv = me_city3_001.uv_layers.new(name='UVMap')
_uv.uv.foreach_set('vector', [0.9042, 0.1124, 0.9042, 0.1124, 0.9042, 0.1633, 0.9042, 0.1633, 0.9042, 0.0804, 0.9042, 0.0804, 0.9042, 0.1124, 0.9042, 0.1124, 0.3256, 0.7718, 0.3256, 0.8907, 0.3735, 0.8907, 0.3735, 0.7718, 0.3735, 0.7718, 0.3735, 0.8907, 0.4214, 0.8907, 0.4214, 0.7718, 0.4214, 0.7718, 0.4214, 0.8907, 0.4932, 0.8907, 0.4932, 0.7718, 0.0, 0.0, 0.0, 0.0, 0.0, 0.0, 0.0, 0.0, 0.0, 0.0, 0.0, 0.0, 0.0, 0.0, 0.0, 0.0, 0.0, 0.0, 0.0, 0.0, 0.0, 0.0, 0.0, 0.0, 0.0, 0.0, 0.0, 0.0, 0.0, 0.0, 0.0, 0.0, 0.0, 0.0, 0.0, 0.0, 0.0, 0.0, 0.0, 0.0, 0.0, 0.0, 0.0, 0.0, 0.0, 0.0, 0.0, 0.0, 0.0, 0.0, 0.0, 0.0, 0.0, 0.0, 0.0, 0.0, 0.0, 0.0, 0.0, 0.0, 0.0, 0.0, 0.0, 0.0, 0.0, 0.0, 0.0, 0.0, 0.0, 0.0, 0.0, 0.0, 0.0, 0.0, 0.0, 0.0, 0.0, 0.0, 0.0, 0.0, 0.0, 0.0, 0.0, 0.0, 0.0, 0.0, 0.0, 0.0, 0.0, 0.0, 0.0, 0.0, 0.0, 0.0, 0.0, 0.0, 0.0, 0.0, 0.0, 0.0, 0.0, 0.0, 0.0, 0.0, 0.0, 0.0, 0.0, 0.0, 0.0, 0.0, 0.0, 0.0, 0.0, 0.0, 0.0, 0.0, 0.0, 0.0, 0.0, 0.0, 0.0, 0.0, 0.0, 0.0, 0.0, 0.0, 0.0, 0.0, 0.0, 0.0, 0.0, 0.0, 0.0, 0.0, 0.0, 0.0, 0.0, 0.0, 0.0, 0.0, 0.0, 0.0, 0.0, 0.0, 0.0, 0.0, 0.0, 0.0, 0.0, 0.0, 0.0, 0.0, 0.0, 0.0, 0.0, 0.0, 0.0, 0.0, 0.0, 0.0, 0.0, 0.0, 0.0, 0.0, 0.0, 0.0, 0.0, 0.0, 0.0, 0.0, 0.0, 0.0, 0.0, 0.0, 0.0, 0.0, 0.0, 0.0, 0.0, 0.0, 0.0, 0.0, 0.0, 0.0, 0.0, 0.0, 0.0, 0.0, 0.0, 0.0, 0.0, 0.0, 0.0, 0.0, 0.0, 0.0, 0.0, 0.0, 0.0, 0.0, 0.0, 0.0, 0.0, 0.0, 0.0, 0.0, 0.0, 0.0, 0.0, 0.0, 0.0, 0.0, 0.0, 0.0, 0.0, 0.0, 0.0, 0.0, 0.0, 0.0, 0.0, 0.0, 0.0, 0.0, 0.0, 0.0, 0.0, 0.0, 0.0, 0.0, 0.0, 0.0, 0.0, 0.0, 0.0, 0.0, 0.0, 0.0, 0.0, 0.0, 0.0, 0.0, 0.0, 0.0, 0.0, 0.0, 0.0, 0.0, 0.0, 0.0, 0.0, 0.0, 0.0, 0.0, 0.0, 0.0, 0.0, 0.0, 0.0, 0.0, 0.0, 0.0, 0.0, 0.0, 0.0, 0.0, 0.0, 0.0, 0.0, 0.0, 0.0, 0.0, 0.0, 0.0, 0.0, 0.0, 0.0, 0.0, 0.0, 0.0, 0.0, 0.0, 0.0, 0.0, 0.0, 0.0, 0.0, 0.0, 0.0, 0.0, 0.0, 0.0, 0.0, 0.0, 0.0, 0.0, 0.0, 0.0, 0.0, 0.0, 0.0, 0.0, 0.0, 0.0, 0.0, 0.0, 0.0, 0.0, 0.0, 0.0, 0.0, 0.0, 0.0, 0.0, 0.0, 0.0, 0.0, 0.0, 0.0, 0.0, 0.0, 0.0, 0.0, 0.0, 0.0, 0.0, 0.0, 0.0, 0.0, 0.0, 0.0, 0.0, 0.0, 0.0, 0.0, 0.0, 0.0, 0.0, 0.0, 0.0, 0.0, 0.0, 0.0, 0.0, 0.0, 0.0, 0.0, 0.0, 0.0, 0.0, 0.0, 0.0, 0.0, 0.0, 0.0, 0.0, 0.0, 0.0, 0.0, 0.0, 0.0, 0.0, 0.0, 0.0, 0.0, 0.0, 0.0, 0.0, 0.0, 0.0, 0.0, 0.0, 0.0, 0.0, 0.0, 0.0, 0.0, 0.0, 0.0, 0.0, 0.0, 0.0, 0.0, 0.0, 0.0, 0.0, 0.0, 0.0, 0.0, 0.0, 0.0, 0.0, 0.0, 0.0, 0.0, 0.0, 0.0, 0.0, 0.0, 0.0, 0.0, 0.0, 0.0, 0.0, 0.0, 0.0, 0.0, 0.0, 0.0, 0.0, 0.0, 0.0, 0.0, 0.0, 0.0, 0.0, 0.0, 0.0, 0.0, 0.0, 0.0, 0.0, 0.0, 0.0, 0.0, 0.0, 0.0, 0.0, 0.0, 0.0, 0.0, 0.0, 0.0, 0.0, 0.0, 0.0, 0.0, 0.0, 0.0, 0.0, 0.0, 0.0, 0.0, 0.0, 0.0, 0.0, 0.0, 0.0, 0.0, 0.0, 0.0, 0.0, 0.0, 0.0, 0.0, 0.0, 0.0, 0.0, 0.0, 0.0, 0.0, 0.0, 0.0, 0.0, 0.0, 0.0, 0.0, 0.0, 0.0, 0.0, 0.0, 0.0, 0.0, 0.0, 0.0, 0.0, 0.0, 0.0, 0.0, 0.0, 0.0, 0.0, 0.0, 0.0, 0.0, 0.0, 0.0, 0.0, 0.0, 0.0, 0.0, 0.0, 0.0, 0.0, 0.0, 0.0, 0.0, 0.0, 0.0, 0.0, 0.0, 0.0, 0.0, 0.0, 0.0, 0.0, 0.0, 0.0, 0.0, 0.0, 0.0, 0.0, 0.0, 0.0, 0.0, 0.0, 0.0, 0.0, 0.0, 0.0, 0.0, 0.0, 0.0, 0.0, 0.0, 0.0, 0.0, 0.0, 0.0, 0.0, 0.0, 0.0, 0.0, 0.0, 0.0, 0.0, 0.0, 0.0, 0.0, 0.0, 0.0, 0.0, 0.0, 0.0, 0.0, 0.0, 0.0, 0.0, 0.0, 0.0, 0.0, 0.0, 0.0, 0.0, 0.0, 0.0, 0.0, 0.0, 0.0, 0.0, 0.0, 0.0, 0.0, 0.0, 0.0, 0.0, 0.0, 0.0, 0.0, 0.0, 0.0, 0.0, 0.0, 0.0, 0.0, 0.0, 0.0, 0.0, 0.0, 0.0, 0.0, 0.0, 0.0, 0.0, 0.0, 0.0, 0.0, 0.0, 0.0, 0.0, 0.0, 0.0, 0.0, 0.0, 0.0, 0.0, 0.0, 0.0, 0.0, 0.0, 0.0, 0.0, 0.0, 0.0, 0.0, 0.0, 0.0, 0.0, 0.0, 0.0, 0.0, 0.0, 0.0, 0.0, 0.0, 0.0, 0.0, 0.0, 0.0, 0.0, 0.0, 0.0, 0.0, 0.0, 0.0, 0.0, 0.0, 0.0, 0.0, 0.0, 0.0, 0.0, 0.0, 0.0, 0.0, 0.0, 0.0, 0.0, 0.0, 0.0, 0.0, 0.0, 0.0, 0.0, 0.0, 0.0, 0.0, 0.0, 0.0, 0.0, 0.0, 0.0, 0.0, 0.0, 0.0, 0.0, 0.0, 0.0, 0.0, 0.0, 0.0, 0.0, 0.0, 0.0, 0.0, 0.0, 0.0, 0.0, 0.0, 0.0, 0.0, 0.0, 0.0, 0.0, 0.0, 0.0, 0.0, 0.0, 0.0, 0.0, 0.0, 0.0, 0.0, 0.0, 0.0, 0.0, 0.0, 0.0, 0.0, 0.0, 0.0, 0.0, 0.0, 0.0, 0.0, 0.0, 0.0, 0.0, 0.0, 0.0, 0.0, 0.0, 0.0, 0.0, 0.0, 0.0, 0.0, 0.0, 0.0, 0.0, 0.0, 0.0, 0.0, 0.0, 0.0, 0.0, 0.0, 0.0, 0.0, 0.0, 0.0, 0.0, 0.0, 0.0, 0.0, 0.0, 0.0, 0.0, 0.0, 0.0, 0.0, 0.0, 0.0, 0.0, 0.0, 0.0, 0.0, 0.0, 0.0, 0.0, 0.0, 0.0, 0.0, 0.0, 0.0, 0.0, 0.0, 0.0, 0.0, 0.0, 0.0, 0.0, 0.0, 0.0, 0.0, 0.0, 0.0, 0.0, 0.0, 0.0, 0.0, 0.0, 0.0, 0.0, 0.0, 0.0, 0.0, 0.0, 0.0, 0.0, 0.0, 0.0, 0.0, 0.0, 0.0, 0.0, 0.0, 0.0, 0.0, 0.0, 0.0, 0.0, 0.0, 0.0, 0.0, 0.0, 0.0, 0.0, 0.0, 0.0, 0.0, 0.0, 0.0, 0.0, 0.0, 0.0, 0.0, 0.0, 0.0, 0.0, 0.0, 0.0, 0.0, 0.0, 0.0, 0.0, 0.0, 0.0, 0.0, 0.0, 0.0, 0.0, 0.0, 0.0, 0.0, 0.0, 0.0, 0.0, 0.0, 0.0, 0.0, 0.0, 0.0, 0.0, 0.0, 0.0, 0.0, 0.0, 0.0, 0.0, 0.0, 0.0, 0.0, 0.0, 0.0, 0.0, 0.0, 0.0, 0.0, 0.0, 0.0, 0.0, 0.0, 0.0, 0.0, 0.0, 0.0, 0.0, 0.0, 0.0, 0.0, 0.0, 0.0, 0.0, 0.0, 0.0, 0.0, 0.0, 0.0, 0.0, 0.0, 0.0, 0.0, 0.0, 0.0, 0.0, 0.0, 0.0, 0.0, 0.0, 0.0, 0.0, 0.0, 0.0, 0.0, 0.0, 0.0, 0.0, 0.0, 0.0, 0.0, 0.0, 0.0, 0.0, 0.0, 0.0, 0.0, 0.0, 0.0, 0.0, 0.0, 0.0, 0.0, 0.0, 0.0, 0.0, 0.0, 0.0, 0.0, 0.0, 0.0, 0.0, 0.0, 0.0, 0.0, 0.0, 0.0, 0.0, 0.0, 0.0, 0.0, 0.0, 0.0, 0.0, 0.0, 0.0, 0.0, 0.0, 0.0, 0.0, 0.0, 0.0, 0.0, 0.0, 0.0, 0.0, 0.0, 0.0, 0.0, 0.0, 0.0, 0.0, 0.0, 0.0, 0.0, 0.0, 0.0, 0.0, 0.0, 0.0, 0.0, 0.0, 0.0, 0.0, 0.0, 0.0, 0.0, 0.0, 0.0, 0.0, 0.0, 0.0, 0.0, 0.0, 0.0, 0.0, 0.0, 0.0, 0.0, 0.0, 0.0, 0.0, 0.0, 0.0, 0.0, 0.0, 0.0, 0.0, 0.0, 0.0, 0.0, 0.0, 0.0, 0.0, 0.0, 0.0, 0.0, 0.0, 0.0, 0.0, 0.0, 0.0, 0.0, 0.0, 0.0, 0.0, 0.0, 0.0, 0.0, 0.0, 0.0, 0.0, 0.0, 0.0, 0.0, 0.0, 0.0, 0.0, 0.0, 0.0, 0.0, 0.0, 0.0, 0.0, 0.0, 0.0, 0.0, 0.0, 0.0, 0.0, 0.0, 0.0, 0.0, 0.0, 0.0, 0.0, 0.0, 0.0, 0.0, 0.0, 0.0, 0.0, 0.0, 0.0, 0.0, 0.0, 0.0, 0.0, 0.0, 0.0, 0.0, 0.0, 0.0, 0.0, 0.0, 0.0, 0.0, 0.0, 0.0, 0.0, 0.0, 0.0, 0.0, 0.0, 0.0, 0.0, 0.0, 0.0, 0.0, 0.0, 0.0, 0.0, 0.0, 0.0, 0.0, 0.0, 0.0, 0.0, 0.0, 0.0, 0.0, 0.0, 0.0, 0.0, 0.0, 0.0, 0.0, 0.0, 0.0, 0.0, 0.0, 0.0, 0.0, 0.0, 0.0, 0.0, 0.0, 0.0, 0.0, 0.0, 0.0, 0.0, 0.0, 0.0, 0.0, 0.0, 0.0, 0.0, 0.0, 0.0, 0.0, 0.0, 0.0, 0.0, 0.0, 0.0, 0.0, 0.0, 0.0, 0.0, 0.0, 0.0, 0.0, 0.0, 0.0, 0.0, 0.0, 0.0, 0.0, 0.0, 0.0, 0.0, 0.0, 0.0, 0.0, 0.0, 0.0, 0.0, 0.0, 0.0, 0.0, 0.0, 0.0, 0.0, 0.0, 0.0, 0.0, 0.0, 0.0, 0.0, 0.0, 0.0, 0.0, 0.0, 0.0, 0.0, 0.0, 0.0, 0.0, 0.0, 0.0, 0.0, 0.0, 0.0, 0.0, 0.0, 0.0, 0.0, 0.0, 0.0, 0.0, 0.0, 0.0, 0.0, 0.0, 0.0, 0.0, 0.0, 0.0, 0.0, 0.0, 0.0, 0.0, 0.0, 0.0, 0.0, 0.0, 0.0, 0.0, 0.0, 0.0, 0.0, 0.0, 0.0, 0.0, 0.0, 0.0, 0.0, 0.0, 0.0, 0.0, 0.0, 0.0, 0.0, 0.0, 0.0, 0.0, 0.0, 0.0, 0.0, 0.0, 0.0, 0.0, 0.0, 0.0, 0.0, 0.0, 0.0, 0.0, 0.0, 0.0, 0.0, 0.0, 0.0, 0.0, 0.0, 0.0, 0.0, 0.0, 0.0, 0.0, 0.0, 0.0, 0.0, 0.0, 0.0, 0.0, 0.0, 0.0, 0.0, 0.0, 0.0, 0.0, 0.0, 0.0, 0.0, 0.0, 0.0, 0.0, 0.0, 0.0, 0.0, 0.0, 0.0, 0.0, 0.0, 0.0, 0.0, 0.0, 0.0, 0.0, 0.0, 0.0, 0.0, 0.0, 0.0, 0.0, 0.0, 0.0, 0.0, 0.0, 0.0, 0.0, 0.0, 0.0, 0.0, 0.0, 0.0, 0.0, 0.0, 0.0, 0.0, 0.0, 0.0, 0.0, 0.0, 0.0, 0.0, 0.0, 0.0, 0.0, 0.0, 0.0, 0.0, 0.0, 0.0, 0.0, 0.0, 0.0, 0.0, 0.0, 0.0, 0.0, 0.0, 0.0, 0.0, 0.0, 0.0, 0.0, 0.0, 0.0, 0.0, 0.0, 0.0, 0.0, 0.0, 0.0, 0.0, 0.0, 0.0, 0.0, 0.0, 0.0, 0.0, 0.0, 0.0, 0.0, 0.0, 0.0, 0.0, 0.0, 0.0, 0.0, 0.0, 0.0, 0.0, 0.0, 0.0, 0.0, 0.0, 0.0, 0.0, 0.0, 0.0, 0.0, 0.0, 0.0, 0.0, 0.0, 0.0, 0.0, 0.0, 0.0, 0.0, 0.0, 0.0, 0.0, 0.0, 0.0, 0.0, 0.0, 0.0, 0.0, 0.0, 0.0, 0.0, 0.0, 0.0, 0.0, 0.0, 0.0, 0.0, 0.0, 0.0, 0.0, 0.0, 0.0, 0.0, 0.0, 0.0, 0.0, 0.0, 0.0, 0.0, 0.0, 0.0, 0.0, 0.0, 0.0, 0.0, 0.0, 0.0, 0.0, 0.0, 0.0, 0.0, 0.0, 0.0, 0.0, 0.0, 0.0, 0.0, 0.0, 0.0, 0.0, 0.0, 0.0, 0.0, 0.0, 0.0, 0.0, 0.0, 0.0, 0.0, 0.0, 0.0, 0.0, 0.0, 0.0, 0.0, 0.0, 0.0, 0.0, 0.0, 0.0, 0.0, 0.0, 0.0, 0.0, 0.0, 0.0, 0.0, 0.0, 0.0, 0.0, 0.0, 0.0, 0.0, 0.0, 0.0, 0.0, 0.0, 0.0, 0.0, 0.0, 0.0, 0.0, 0.0, 0.0, 0.0, 0.0, 0.0, 0.0, 0.0, 0.0, 0.0, 0.0, 0.0, 0.0, 0.0, 0.0, 0.0, 0.0, 0.0, 0.0, 0.0, 0.0, 0.0, 0.0, 0.0, 0.0, 0.0, 0.0, 0.0, 0.0, 0.0, 0.0, 0.0, 0.0, 0.0, 0.0, 0.0, 0.0, 0.0, 0.0, 0.0, 0.0, 0.0, 0.0, 0.0, 0.0, 0.0, 0.0, 0.0, 0.0, 0.0, 0.0, 0.0, 0.0, 0.0, 0.0, 0.0, 0.0, 0.0, 0.0, 0.0, 0.0, 0.0, 0.0, 0.0, 0.0, 0.0, 0.0, 0.0, 0.0, 0.0, 0.0, 0.0, 0.0, 0.0, 0.0, 0.0, 0.0, 0.0, 0.0, 0.0, 0.0, 0.0, 0.0, 0.0, 0.0, 0.0, 0.0, 0.0, 0.0, 0.0, 0.0, 0.0, 0.0, 0.0, 0.0, 0.0, 0.0, 0.0, 0.0, 0.0, 0.0, 0.0, 0.0, 0.0, 0.0, 0.0, 0.0, 0.0, 0.0, 0.0, 0.0, 0.0, 0.0, 0.0, 0.0, 0.0, 0.0, 0.0, 0.0, 0.0, 0.0, 0.0, 0.0, 0.0, 0.0, 0.0, 0.0, 0.0, 0.0, 0.0, 0.0, 0.0, 0.0, 0.0, 0.0, 0.0, 0.0, 0.0, 0.0, 0.0, 0.0, 0.0, 0.0, 0.0, 0.0, 0.0, 0.0, 0.0, 0.0, 0.0, 0.0, 0.0, 0.0, 0.0, 0.0, 0.0, 0.0, 0.0, 0.0, 0.0, 0.0, 0.0, 0.0, 0.0, 0.0, 0.0, 0.0, 0.0, 0.0, 0.0, 0.0, 0.0, 0.0, 0.0, 0.0, 0.0, 0.0, 0.0, 0.0, 0.0, 0.0, 0.0, 0.0, 0.0, 0.0, 0.0, 0.0, 0.0, 0.0, 0.0, 0.0, 0.0, 0.0, 0.0, 0.0, 0.0, 0.0, 0.0, 0.0, 0.0, 0.0, 0.0, 0.0, 0.0, 0.0, 0.0, 0.0, 0.0, 0.0, 0.0, 0.0, 0.0, 0.0, 0.0, 0.0, 0.0, 0.0, 0.0, 0.0, 0.0, 0.0, 0.0, 0.0, 0.0, 0.0, 0.0, 0.0, 0.0, 0.0, 0.0, 0.0, 0.0, 0.0, 0.0, 0.0, 0.0, 0.0, 0.0, 0.0, 0.0, 0.0, 0.0, 0.0, 0.0, 0.0, 0.0, 0.0, 0.0, 0.0, 0.0, 0.0, 0.0, 0.0, 0.0, 0.0, 0.0, 0.0, 0.0, 0.0, 0.0, 0.0, 0.0, 0.0, 0.0, 0.0, 0.0, 0.0, 0.0, 0.0, 0.0, 0.0, 0.0, 0.0, 0.0, 0.0, 0.0, 0.0, 0.0, 0.0, 0.0, 0.0, 0.0, 0.0, 0.0, 0.0, 0.0, 0.0, 0.0, 0.0, 0.0, 0.0, 0.0, 0.0, 0.0, 0.0, 0.0, 0.0, 0.0, 0.0, 0.0, 0.0, 0.0, 0.0, 0.0, 0.0, 0.0, 0.0, 0.0, 0.0, 0.0, 0.0, 0.0, 0.0, 0.0, 0.0, 0.0, 0.0, 0.0, 0.0, 0.0, 0.0, 0.0, 0.0, 0.0, 0.0, 0.0, 0.0, 0.0, 0.0, 0.0, 0.0, 0.0, 0.0, 0.0, 0.0, 0.0, 0.0, 0.0, 0.0, 0.0, 0.0, 0.0, 0.0, 0.0, 0.0, 0.0, 0.0, 0.0, 0.0, 0.0, 0.0, 0.0, 0.0, 0.0, 0.0, 0.0, 0.0, 0.0, 0.0, 0.0, 0.0, 0.0, 0.0, 0.0, 0.0, 0.0, 0.0, 0.0, 0.0, 0.0, 0.0, 0.0, 0.0, 0.0, 0.0, 0.0, 0.0, 0.0, 0.0, 0.0, 0.0, 0.0, 0.0, 0.0, 0.0, 0.0, 0.0, 0.0, 0.0, 0.0, 0.0, 0.0, 0.0, 0.0, 0.0, 0.0, 0.0, 0.0, 0.0, 0.0, 0.0, 0.0, 0.0, 0.0, 0.0, 0.0, 0.0, 0.0, 0.0, 0.0, 0.0, 0.0, 0.0, 0.0, 0.0, 0.0, 0.0, 0.0, 0.0, 0.0, 0.0, 0.0, 0.0, 0.0, 0.0, 0.0, 0.0, 0.0, 0.0, 0.0, 0.0, 0.0, 0.0, 0.0, 0.0, 0.0, 0.0, 0.0, 0.0, 0.0, 0.0, 0.0, 0.4214, 0.8907, 0.3735, 0.8907, 0.3256, 0.8907, 0.0, 0.0, 0.0, 0.0, 0.0, 0.0, 0.0, 0.0, 0.0, 0.0, 0.0, 0.0, 0.0, 0.0, 0.0, 0.0, 0.0, 0.0, 0.0, 0.0, 0.0, 0.0, 0.0, 0.0, 0.0, 0.0, 0.0, 0.0, 0.0, 0.0, 0.0, 0.0, 0.0, 0.0, 0.0, 0.0, 0.0, 0.0, 0.0, 0.0, 0.0, 0.0, 0.0, 0.0, 0.0, 0.0, 0.0, 0.0, 0.0, 0.0, 0.0, 0.0, 0.0, 0.0, 0.0, 0.0, 0.0, 0.0, 0.0, 0.0, 0.0, 0.0, 0.0, 0.0, 0.0, 0.0, 0.0, 0.0, 0.0, 0.0, 0.0, 0.0, 0.0, 0.0, 0.0, 0.0, 0.0, 0.0, 0.0, 0.0, 0.0, 0.0, 0.0, 0.0, 0.0, 0.0, 0.0, 0.0, 0.0, 0.0, 0.0, 0.0, 0.0, 0.0, 0.0, 0.0, 0.0, 0.0, 0.0, 0.0, 0.0, 0.0, 0.0, 0.0, 0.0, 0.0, 0.0, 0.0, 0.0, 0.0, 0.0, 0.0, 0.0, 0.0, 0.0, 0.0, 0.0, 0.0, 0.0, 0.0, 0.0, 0.0, 0.0, 0.0, 0.0, 0.0, 0.0, 0.0, 0.0, 0.0, 0.0, 0.0, 0.0, 0.0, 0.0, 0.0, 0.0, 0.0, 0.0, 0.0, 0.0, 0.0, 0.0, 0.0, 0.0, 0.0, 0.0, 0.0, 0.0, 0.0, 0.0, 0.0, 0.0, 0.0, 0.0, 0.0, 0.0, 0.0, 0.0, 0.0, 0.0, 0.0, 0.0, 0.0, 0.0, 0.0, 0.0, 0.0, 0.0, 0.0, 0.0, 0.0, 0.0, 0.0, 0.0, 0.0, 0.0, 0.0, 0.0, 0.0, 0.0, 0.0, 0.0, 0.0, 0.0, 0.0, 0.0, 0.0, 0.0, 0.0, 0.0, 0.0, 0.0, 0.0, 0.0, 0.0, 0.0, 0.0, 0.0, 0.0, 0.0, 0.0, 0.0, 0.0, 0.0, 0.0, 0.0, 0.0, 0.0, 0.0, 0.0, 0.0, 0.0, 0.0, 0.0, 0.0, 0.0, 0.0, 0.0, 0.0, 0.0, 0.0, 0.0, 0.0, 0.0, 0.0, 0.0, 0.0, 0.0, 0.0, 0.0, 0.0, 0.0, 0.0, 0.0, 0.0, 0.0, 0.0, 0.0, 0.0, 0.0, 0.0, 0.0, 0.0, 0.0, 0.0, 0.0, 0.0, 0.0, 0.0, 0.0, 0.0, 0.0, 0.0, 0.0, 0.0, 0.0, 0.0, 0.0, 0.0, 0.0, 0.0, 0.0, 0.0, 0.0, 0.0, 0.0, 0.0, 0.0, 0.0, 0.0, 0.0, 0.0, 0.0, 0.0, 0.0, 0.0, 0.0, 0.0, 0.0, 0.0, 0.0, 0.0, 0.0, 0.0, 0.0, 0.0, 0.0, 0.0, 0.0, 0.0, 0.0, 0.0, 0.0, 0.0, 0.0, 0.0, 0.0, 0.0, 0.0, 0.0, 0.0, 0.0, 0.0, 0.0, 0.0, 0.0, 0.0, 0.0, 0.0, 0.0, 0.0, 0.0, 0.0, 0.0, 0.0, 0.0, 0.0, 0.0, 0.0, 0.0, 0.0, 0.0, 0.0, 0.0, 0.0, 0.0, 0.0, 0.0, 0.0, 0.0, 0.0, 0.0, 0.0, 0.0, 0.0, 0.0, 0.0, 0.0, 0.0, 0.0, 0.0, 0.0, 0.0, 0.0, 0.0, 0.0, 0.0, 0.0, 0.0, 0.0, 0.0, 0.0, 0.0, 0.0, 0.0, 0.0, 0.0, 0.0, 0.0, 0.0, 0.0, 0.0, 0.0, 0.0, 0.0, 0.0, 0.0, 0.0, 0.0, 0.0, 0.0, 0.0, 0.0, 0.0, 0.0, 0.0, 0.0, 0.0, 0.0, 0.0, 0.0, 0.0, 0.0, 0.0, 0.0, 0.0, 0.0, 0.0, 0.0, 0.0, 0.0, 0.0, 0.0, 0.0, 0.0, 0.0, 0.0, 0.0, 0.0, 0.0, 0.0, 0.0, 0.0, 0.0, 0.0, 0.0, 0.0, 0.0, 0.0, 0.0, 0.0, 0.0, 0.0, 0.0, 0.0, 0.0, 0.0, 0.0, 0.0, 0.0, 0.0, 0.0, 0.0, 0.0, 0.0, 0.0, 0.0, 0.0, 0.0, 0.0, 0.0, 0.0, 0.0, 0.0, 0.0, 0.0, 0.0, 0.0, 0.0, 0.0, 0.0, 0.0, 0.0, 0.0, 0.0, 0.0, 0.0, 0.0, 0.0, 0.0, 0.0, 0.0, 0.0, 0.0, 0.0, 0.0, 0.0, 0.0, 0.0, 0.0, 0.0, 0.0, 0.0, 0.0, 0.0, 0.0, 0.0, 0.0, 0.0, 0.0, 0.0, 0.0, 0.0, 0.0, 0.0, 0.0, 0.0, 0.0, 0.0, 0.0, 0.0, 0.0, 0.0, 0.0, 0.0, 0.0, 0.0, 0.0, 0.0, 0.0, 0.0, 0.0, 0.0, 0.0, 0.0, 0.0, 0.0, 0.0, 0.0, 0.0, 0.0, 0.0, 0.0, 0.0, 0.0, 0.0, 0.0, 0.0, 0.0, 0.0, 0.0, 0.0, 0.0, 0.0, 0.0, 0.0, 0.0, 0.0, 0.0, 0.0, 0.0, 0.0, 0.0, 0.0, 0.0, 0.0, 0.0, 0.0, 0.0, 0.0, 0.0, 0.0, 0.0, 0.0, 0.0, 0.0, 0.0, 0.0, 0.0, 0.0, 0.0, 0.0, 0.0, 0.0, 0.0, 0.0, 0.0, 0.0, 0.0, 0.0, 0.0, 0.0, 0.0, 0.0, 0.0, 0.0, 0.0, 0.0, 0.0, 0.0, 0.0, 0.0, 0.0, 0.0, 0.0, 0.0, 0.0, 0.0, 0.0, 0.0, 0.0, 0.0, 0.0, 0.0, 0.0, 0.0, 0.0, 0.0, 0.0, 0.0, 0.0, 0.0, 0.0, 0.0, 0.0, 0.0, 0.0, 0.0, 0.0, 0.0, 0.0, 0.0, 0.0, 0.0, 0.0, 0.0, 0.0, 0.0, 0.0, 0.0, 0.0, 0.0, 0.0, 0.0, 0.0, 0.0, 0.0, 0.0, 0.0, 0.0, 0.0, 0.0, 0.0, 0.0, 0.0, 0.0, 0.0, 0.0, 0.0, 0.0, 0.0, 0.0, 0.0, 0.0, 0.0, 0.0, 0.0, 0.0, 0.0, 0.0, 0.0, 0.0, 0.0, 0.0, 0.0, 0.0, 0.0, 0.0, 0.0, 0.0, 0.0, 0.0, 0.0, 0.0, 0.0, 0.0, 0.0, 0.0, 0.0, 0.0, 0.0, 0.0, 0.0, 0.0, 0.0, 0.0, 0.0, 0.0, 0.0, 0.0, 0.0, 0.0, 0.0, 0.0, 0.0, 0.0, 0.0, 0.0, 0.0, 0.0, 0.0, 0.0, 0.0, 0.0, 0.0, 0.0, 0.0, 0.0, 0.0, 0.0, 0.0, 0.0, 0.0, 0.0, 0.0, 0.0, 0.0, 0.0, 0.0, 0.0, 0.0, 0.0, 0.0, 0.0, 0.0, 0.0, 0.0, 0.0, 0.0, 0.0, 0.0, 0.0, 0.0, 0.0, 0.0, 0.0, 0.0, 0.0, 0.0, 0.0, 0.0, 0.0, 0.0, 0.0, 0.0, 0.0, 0.0, 0.0, 0.0, 0.0, 0.0, 0.0, 0.0, 0.0, 0.0, 0.0, 0.0, 0.0, 0.0, 0.0, 0.0, 0.0, 0.0, 0.0, 0.0, 0.0, 0.0, 0.0, 0.0, 0.0, 0.0, 0.0, 0.0, 0.0, 0.0, 0.0, 0.0, 0.0, 0.0, 0.0, 0.0, 0.0, 0.0, 0.0, 0.0, 0.0, 0.0, 0.0, 0.0, 0.0, 0.0, 0.0, 0.0, 0.0, 0.0, 0.0, 0.0, 0.0, 0.0, 0.0, 0.0, 0.0, 0.0, 0.0, 0.0, 0.0, 0.0, 0.0, 0.0, 0.0, 0.0, 0.0, 0.0, 0.0, 0.0, 0.0, 0.0, 0.0, 0.0, 0.0, 0.0, 0.0, 0.0, 0.0, 0.0, 0.0, 0.0, 0.0, 0.0, 0.0, 0.0, 0.0, 0.0, 0.0, 0.0, 0.0, 0.0, 0.0, 0.0, 0.0, 0.0, 0.0, 0.0, 0.0, 0.0, 0.0, 0.0, 0.0, 0.0, 0.0, 0.0, 0.0, 0.0, 0.0, 0.0, 0.0, 0.0, 0.0, 0.0, 0.0, 0.0, 0.0, 0.0, 0.0, 0.0, 0.0, 0.0, 0.0, 0.0, 0.0, 0.0, 0.0, 0.0, 0.0, 0.0, 0.0, 0.0, 0.0, 0.0, 0.0, 0.0, 0.0, 0.0, 0.0, 0.0, 0.0, 0.0, 0.0, 0.0, 0.0, 0.0, 0.0, 0.0, 0.0, 0.0, 0.0, 0.0, 0.0, 0.0, 0.0, 0.0, 0.0, 0.0, 0.0, 0.0, 0.0, 0.0, 0.0, 0.0, 0.0, 0.0, 0.0, 0.0, 0.0, 0.0, 0.0, 0.0, 0.0, 0.0, 0.0, 0.0, 0.0, 0.0, 0.0, 0.0, 0.0, 0.0, 0.0, 0.0, 0.0, 0.0, 0.0, 0.0, 0.0, 0.0, 0.0, 0.0, 0.0, 0.0, 0.0, 0.0, 0.0, 0.0, 0.0, 0.0, 0.0, 0.0, 0.0, 0.0, 0.0, 0.0, 0.0, 0.0, 0.0, 0.0, 0.0, 0.0, 0.0, 0.0, 0.0, 0.0, 0.0, 0.0, 0.0, 0.0, 0.0, 0.0, 0.0, 0.0, 0.0, 0.0, 0.0, 0.0, 0.0, 0.0, 0.0, 0.0, 0.0, 0.0, 0.0, 0.0, 0.0, 0.0, 0.0, 0.0, 0.0, 0.0, 0.0, 0.0, 0.0, 0.0, 0.0, 0.0, 0.0, 0.0, 0.0, 0.0, 0.0, 0.0, 0.0, 0.0, 0.0, 0.0, 0.0, 0.0, 0.0, 0.0, 0.0, 0.0, 0.0, 0.0, 0.0, 0.0, 0.0, 0.0, 0.0, 0.0, 0.0, 0.0, 0.0, 0.0, 0.0, 0.0, 0.0, 0.0, 0.0, 0.0, 0.0, 0.0, 0.0, 0.0, 0.0, 0.0, 0.0, 0.0, 0.0, 0.0, 0.0, 0.0, 0.0, 0.0, 0.0, 0.0, 0.0, 0.0, 0.0, 0.0, 0.0, 0.0, 0.0, 0.0, 0.0, 0.0, 0.0, 0.0, 0.0, 0.0, 0.0, 0.0, 0.0, 0.0, 0.0, 0.0, 0.0, 0.0, 0.0, 0.0, 0.0, 0.0, 0.0, 0.0, 0.0, 0.0, 0.0, 0.0, 0.0, 0.0, 0.0, 0.0, 0.0, 0.0, 0.0, 0.0, 0.0, 0.0, 0.0, 0.0, 0.0, 0.0, 0.0, 0.0, 0.0, 0.0, 0.0, 0.0, 0.0, 0.0, 0.0, 0.0, 0.0, 0.0, 0.0, 0.0, 0.0, 0.0, 0.0, 0.0, 0.0, 0.0, 0.0, 0.0, 0.0, 0.0, 0.0, 0.0, 0.0, 0.0, 0.0, 0.0, 0.0, 0.0, 0.0, 0.0, 0.0, 0.0, 0.0, 0.0, 0.0, 0.0, 0.0, 0.0, 0.0, 0.0, 0.0, 0.0, 0.0, 0.0, 0.0, 0.0, 0.0, 0.0, 0.0, 0.0, 0.0, 0.0, 0.0, 0.0, 0.0, 0.0, 0.0, 0.0, 0.0, 0.0, 0.0, 0.0, 0.0, 0.0, 0.0, 0.0, 0.0, 0.0, 0.0, 0.0, 0.0, 0.0, 0.0, 0.0, 0.0, 0.0, 0.0, 0.0, 0.0, 0.0, 0.0, 0.0, 0.0, 0.0, 0.0, 0.0, 0.0, 0.0, 0.0, 0.0, 0.0, 0.0, 0.0, 0.0, 0.0, 0.0, 0.0, 0.0, 0.0, 0.0, 0.0, 0.0, 0.0, 0.0, 0.0, 0.0, 0.0, 0.0, 0.0, 0.0, 0.0, 0.0, 0.0, 0.0, 0.0, 0.0, 0.0, 0.0, 0.0, 0.0, 0.0, 0.0, 0.0, 0.0, 0.0, 0.0, 0.0, 0.0, 0.0, 0.0, 0.0, 0.0, 0.0, 0.0, 0.0, 0.0, 0.0, 0.0, 0.0, 0.0, 0.0, 0.0, 0.0, 0.0, 0.0, 0.0, 0.0, 0.0, 0.0, 0.0, 0.0, 0.0, 0.0, 0.0, 0.0, 0.0, 0.0, 0.0, 0.0, 0.0, 0.0, 0.0, 0.0, 0.0, 0.0, 0.0, 0.0, 0.0, 0.0, 0.0, 0.0, 0.0, 0.0, 0.0, 0.0, 0.0, 0.0, 0.0, 0.0, 0.0, 0.0, 0.0, 0.0, 0.0, 0.0, 0.0, 0.0, 0.0, 0.0, 0.0, 0.0, 0.0, 0.0, 0.0, 0.0, 0.0, 0.0, 0.0, 0.0, 0.0, 0.0, 0.0, 0.0, 0.0, 0.0, 0.0, 0.0, 0.0, 0.0, 0.0, 0.0, 0.0, 0.0, 0.0, 0.0, 0.0, 0.0, 0.0, 0.0, 0.0, 0.0, 0.0, 0.0, 0.0, 0.0, 0.0, 0.0, 0.0, 0.0, 0.0, 0.0, 0.0, 0.0, 0.0, 0.0, 0.0, 0.0, 0.0, 0.0, 0.0, 0.0, 0.0, 0.0, 0.0, 0.0, 0.0, 0.0, 0.0, 0.0, 0.0, 0.0, 0.0, 0.0, 0.0, 0.0, 0.0, 0.0, 0.0, 0.0, 0.0, 0.0, 0.0, 0.0, 0.0, 0.0, 0.0, 0.0, 0.0, 0.0, 0.0, 0.0, 0.0, 0.0, 0.0, 0.0, 0.0, 0.0, 0.0, 0.0, 0.0, 0.0, 0.0, 0.0, 0.0, 0.0, 0.0, 0.0, 0.0, 0.0, 0.0, 0.0, 0.0, 0.0, 0.0, 0.0, 0.0, 0.0, 0.0, 0.0, 0.0, 0.0, 0.0, 0.0, 0.0, 0.0, 0.0, 0.0, 0.0, 0.0, 0.0, 0.0, 0.0, 0.0, 0.0, 0.0, 0.0, 0.0, 0.0, 0.0, 0.0, 0.0, 0.0, 0.0, 0.0, 0.0, 0.0, 0.0, 0.0, 0.0, 0.0, 0.0, 0.0, 0.0, 0.0, 0.0, 0.0, 0.0, 0.0, 0.0, 0.0, 0.0, 0.0, 0.0, 0.0, 0.0, 0.0, 0.0, 0.0, 0.0, 0.0, 0.0, 0.0, 0.0, 0.0, 0.0, 0.0, 0.0, 0.0, 0.0, 0.0, 0.0, 0.0, 0.0, 0.0, 0.0, 0.0, 0.0, 0.0, 0.0, 0.0, 0.0, 0.0, 0.0, 0.0, 0.0, 0.0, 0.0, 0.0, 0.0, 0.0, 0.0, 0.0, 0.0, 0.0, 0.0, 0.0, 0.0, 0.0, 0.0, 0.0, 0.0, 0.0, 0.0, 0.0, 0.0, 0.0, 0.0, 0.0, 0.0, 0.0, 0.0, 0.0, 0.0, 0.0, 0.0, 0.0, 0.0, 0.0, 0.0, 0.0, 0.0, 0.0, 0.0, 0.0, 0.0, 0.0, 0.0, 0.0, 0.0, 0.0, 0.0, 0.0, 0.0, 0.0, 0.0, 0.0, 0.0, 0.0, 0.0, 0.0, 0.0, 0.0, 0.0, 0.0, 0.0, 0.0, 0.0, 0.0, 0.0, 0.0, 0.0, 0.0, 0.0, 0.0, 0.0, 0.0, 0.0, 0.0, 0.0, 0.0, 0.0, 0.0, 0.0, 0.0, 0.0, 0.0, 0.0, 0.0, 0.0, 0.0, 0.0, 0.0, 0.0, 0.0, 0.0, 0.0, 0.0, 0.0, 0.0, 0.0, 0.0, 0.0, 0.0, 0.0, 0.0, 0.0, 0.0, 0.0, 0.0, 0.0, 0.0, 0.0, 0.0, 0.0, 0.0, 0.0, 0.0, 0.0, 0.0, 0.0, 0.0, 0.0, 0.0, 0.0, 0.0, 0.0, 0.0, 0.0, 0.0, 0.0, 0.0, 0.0, 0.0, 0.0, 0.0, 0.0, 0.0, 0.0, 0.0, 0.0, 0.0, 0.0, 0.0, 0.0, 0.0, 0.0, 0.0, 0.0, 0.0, 0.0, 0.0, 0.0, 0.0, 0.0, 0.0, 0.0, 0.0, 0.0, 0.0, 0.0, 0.0, 0.0, 0.0, 0.0, 0.0, 0.0, 0.0, 0.0, 0.0, 0.0, 0.0, 0.0, 0.0, 0.0, 0.0, 0.0, 0.0, 0.0, 0.0, 0.0, 0.0, 0.0, 0.0, 0.0, 0.0, 0.0, 0.0, 0.0, 0.0, 0.0, 0.0, 0.0, 0.0, 0.0, 0.0, 0.0, 0.0, 0.0, 0.0, 0.0, 0.0, 0.0, 0.0, 0.0, 0.0, 0.0, 0.0, 0.0, 0.0, 0.0, 0.0, 0.0, 0.0, 0.0, 0.0, 0.0, 0.0, 0.0, 0.0, 0.0, 0.0, 0.0, 0.0, 0.0, 0.0, 0.0, 0.0, 0.0, 0.0, 0.0, 0.0, 0.0, 0.0, 0.0, 0.0, 0.0, 0.0, 0.0, 0.0, 0.0, 0.0, 0.0, 0.0, 0.0, 0.0, 0.0, 0.0, 0.0, 0.0, 0.0, 0.0, 0.0, 0.0, 0.0, 0.0, 0.0, 0.0, 0.0, 0.0, 0.0, 0.0, 0.0, 0.0, 0.0, 0.0, 0.0, 0.0, 0.0, 0.0, 0.0, 0.0, 0.0, 0.0, 0.0, 0.0, 0.0, 0.0, 0.0, 0.0, 0.0, 0.0, 0.0, 0.0, 0.0, 0.0, 0.0, 0.0, 0.0, 0.0, 0.0, 0.0, 0.0, 0.0, 0.0, 0.0, 0.0, 0.0, 0.0, 0.0, 0.0, 0.0, 0.0, 0.0, 0.0, 0.0, 0.0, 0.0, 0.0, 0.0, 0.0, 0.0, 0.0, 0.0, 0.0, 0.0, 0.0, 0.0, 0.0, 0.0, 0.0, 0.0, 0.0, 0.0, 0.0, 0.0, 0.0, 0.0, 0.0, 0.0, 0.0, 0.0, 0.0, 0.0, 0.0, 0.0, 0.0, 0.0, 0.0, 0.0, 0.0, 0.0, 0.0, 0.0, 0.0, 0.0, 0.0, 0.0, 0.0, 0.0, 0.0, 0.0, 0.0, 0.0, 0.0, 0.0, 0.0, 0.0, 0.0, 0.0, 0.0, 0.0, 0.0, 0.0, 0.0, 0.0, 0.0, 0.0, 0.0, 0.0, 0.0, 0.0, 0.0, 0.0, 0.0, 0.0, 0.0, 0.0, 0.0, 0.0, 0.0, 0.0, 0.0, 0.0, 0.0, 0.0, 0.0, 0.0, 0.0, 0.0, 0.0, 0.0, 0.0, 0.0, 0.0, 0.0, 0.0, 0.0, 0.0, 0.0, 0.0, 0.0, 0.0, 0.0, 0.0, 0.0, 0.0, 0.0, 0.0, 0.0, 0.0, 0.0, 0.0, 0.0, 0.0, 0.0, 0.0, 0.0, 0.0, 0.0, 0.0, 0.0, 0.0, 0.0, 0.0, 0.0, 0.0, 0.0, 0.0, 0.0, 0.0, 0.0, 0.0, 0.0, 0.0, 0.0, 0.0, 0.0, 0.0, 0.0, 0.0, 0.0, 0.0, 0.0, 0.0, 0.0, 0.0, 0.0, 0.0, 0.0, 0.0, 0.0, 0.0, 0.0, 0.0, 0.0, 0.0, 0.0, 0.0, 0.0, 0.0, 0.0, 0.0, 0.0, 0.0, 0.0, 0.0, 0.0, 0.0, 0.0, 0.0, 0.0, 0.0, 0.0, 0.0, 0.0, 0.0, 0.0, 0.0, 0.0, 0.0, 0.0, 0.0, 0.0, 0.0, 0.0, 0.0, 0.0, 0.0, 0.0, 0.0, 0.0, 0.0, 0.0, 0.0, 0.0, 0.0, 0.0, 0.0, 0.0, 0.0, 0.0, 0.0, 0.0, 0.0, 0.0, 0.0, 0.0, 0.0, 0.0, 0.0, 0.0, 0.0, 0.0, 0.0, 0.0, 0.0, 0.0, 0.0, 0.0, 0.0, 0.0, 0.0, 0.0, 0.0, 0.0, 0.0, 0.0, 0.0, 0.0, 0.0, 0.0, 0.0, 0.0, 0.0, 0.0, 0.0, 0.0, 0.0, 0.0, 0.0, 0.0, 0.0, 0.0, 0.0, 0.0, 0.0, 0.0, 0.0, 0.0, 0.0, 0.0, 0.0, 0.0, 0.0, 0.0, 0.0, 0.0, 0.0, 0.0, 0.0, 0.0, 0.0, 0.0, 0.0, 0.0, 0.0, 0.0, 0.0, 0.0, 0.0, 0.0, 0.0, 0.0, 0.0, 0.0, 0.0, 0.0, 0.0, 0.0, 0.0, 0.0, 0.0, 0.0, 0.0, 0.0, 0.0, 0.0, 0.0, 0.0, 0.0, 0.0, 0.0, 0.0, 0.0, 0.0, 0.0, 0.0, 0.0, 0.0, 0.0, 0.0, 0.0, 0.0, 0.0, 0.0, 0.0, 0.0, 0.0, 0.0, 0.0, 0.0, 0.0, 0.0, 0.0, 0.0, 0.0, 0.0, 0.0, 0.0, 0.0, 0.0, 0.0, 0.0, 0.0, 0.0, 0.0, 0.0, 0.0, 0.0, 0.0, 0.0, 0.0, 0.0, 0.0, 0.0, 0.0, 0.0, 0.0, 0.0, 0.0, 0.0, 0.0, 0.0, 0.0, 0.0, 0.0, 0.0, 0.0, 0.0, 0.0, 0.0, 0.0, 0.0, 0.0, 0.0, 0.0, 0.0, 0.0, 0.0, 0.0, 0.0, 0.0, 0.0, 0.0, 0.0, 0.0, 0.0, 0.0, 0.0, 0.0, 0.0, 0.0, 0.0, 0.0, 0.0, 0.0, 0.0, 0.0, 0.0, 0.0, 0.0, 0.0, 0.0, 0.0, 0.0, 0.0, 0.0, 0.0, 0.0, 0.0, 0.0, 0.0, 0.0, 0.0, 0.0, 0.0, 0.0, 0.0, 0.0, 0.0, 0.0, 0.0, 0.0, 0.0, 0.0, 0.0, 0.0, 0.0, 0.0, 0.0, 0.0, 0.0, 0.0, 0.0, 0.0, 0.0, 0.0, 0.0, 0.0, 0.0, 0.0, 0.0, 0.0, 0.0, 0.0, 0.0, 0.0, 0.0, 0.0, 0.0, 0.0, 0.0, 0.0, 0.0, 0.0, 0.0, 0.0, 0.0, 0.0, 0.0, 0.0, 0.0, 0.0, 0.0, 0.0, 0.0, 0.0, 0.0, 0.0, 0.0, 0.0, 0.0, 0.0, 0.0, 0.0, 0.0, 0.0, 0.0, 0.0, 0.0, 0.0, 0.0, 0.0, 0.0, 0.0, 0.0, 0.0, 0.0, 0.0, 0.0, 0.0, 0.0, 0.0, 0.0, 0.0, 0.0, 0.0, 0.0, 0.0, 0.0, 0.0, 0.0, 0.0, 0.0, 0.0, 0.0, 0.0, 0.0, 0.0, 0.0, 0.0, 0.0, 0.0, 0.0, 0.0, 0.0, 0.0, 0.0, 0.0, 0.0, 0.0, 0.0, 0.0, 0.0, 0.0, 0.0, 0.0, 0.0, 0.0, 0.0, 0.0, 0.0, 0.0, 0.0, 0.0, 0.0, 0.0, 0.0, 0.9042, 0.02952, 0.9042, 0.02952, 0.9042, 0.0804, 0.9042, 0.0804, 0.0, 0.0, 0.0, 0.0, 0.0, 0.0, 0.0, 0.0, 0.0, 0.0, 0.0, 0.0, 0.0, 0.0, 0.0, 0.0, 0.0, 0.0, 0.0, 0.0, 0.0, 0.0, 0.0, 0.0, 0.0, 0.0, 0.0, 0.0, 0.0, 0.0, 0.0, 0.0, 0.0, 0.0, 0.0, 0.0, 0.0, 0.0, 0.0, 0.0, 0.0, 0.0, 0.0, 0.0, 0.0, 0.0, 0.0, 0.0, 0.0, 0.0, 0.0, 0.0, 0.0, 0.0, 0.0, 0.0, 0.0, 0.0, 0.0, 0.0, 0.0, 0.0, 0.0, 0.0, 0.0, 0.0, 0.0, 0.0, 0.0, 0.0, 0.0, 0.0, 0.0, 0.0, 0.0, 0.0, 0.0, 0.0, 0.0, 0.0, 0.0, 0.0, 0.0, 0.0, 0.0, 0.0, 0.0, 0.0, 0.0, 0.0, 0.0, 0.0, 0.0, 0.0, 0.0, 0.0, 0.0, 0.0, 0.0, 0.0, 0.0, 0.0, 0.0, 0.0, 0.0, 0.0, 0.0, 0.0, 0.0, 0.0, 0.0, 0.0, 0.0, 0.0, 0.0, 0.0, 0.0, 0.0, 0.0, 0.0, 0.0, 0.0, 0.0, 0.0, 0.0, 0.0, 0.0, 0.0])
me_city3_001.materials.append(mat_material_003)
me_city3_001.materials.append(mat_material_002)
me_city3_001.use_remesh_preserve_volume = False
me_city3_001.use_remesh_preserve_attributes = False
me_city3_001.use_mirror_vertex_groups = False
me_city3_001.update()
me_city1_001 = bpy.data.meshes.new('city1.001')
me_city1_001.from_pydata([(-150.3, 9.932, 42.96), (-150.3, 9.932, -37.45), (-40.78, -48.71, 12.81), (-40.78, -48.71, -37.45), (-89.55, 57.56, 12.87), (-97.33, 65.34, 12.87), (-105.1, 57.56, 12.87), (-97.33, 49.78, 12.87), (-89.55, 57.56, -37.45), (-97.33, 65.34, -37.45), (-105.1, 57.56, -37.45), (-97.33, 49.78, -37.45), (-129.4, 35.08, 12.87), (-137.1, 42.86, 12.87), (-144.9, 35.08, 12.87), (-137.1, 27.3, 12.87), (-129.4, 35.08, -37.45), (-137.1, 42.86, -37.45), (-144.9, 35.08, -37.45), (-137.1, 27.3, -37.45), (-141.9, 0.7726, 42.96), (-150.3, -8.387, 42.96), (-158.8, 0.7726, 42.96), (-141.9, 0.7726, -37.45), (-150.3, -8.387, -37.45), (-158.8, 0.7726, -37.45), (-57.72, -58.38, 12.81), (-74.65, -48.71, 12.81), (-57.72, -39.05, 12.81), (-57.72, -58.38, -37.45), (-74.65, -48.71, -37.45), (-57.72, -39.05, -37.45), (-89.55, -122.6, 12.87), (-97.33, -130.4, 12.87), (-105.1, -122.6, 12.87), (-97.33, -114.9, 12.87), (-89.55, -122.6, -37.45), (-97.33, -130.4, -37.45), (-105.1, -122.6, -37.45), (-97.33, -114.9, -37.45), (-129.4, -33.54, 12.87), (-137.1, -41.32, 12.87), (-144.9, -33.54, 12.87), (-137.1, -25.75, 12.87), (-129.4, -33.54, -37.45), (-137.1, -41.32, -37.45), (-144.9, -33.54, -37.45), (-137.1, -25.75, -37.45), (-40.78, 44.38, 12.81), (-40.78, 44.38, -37.45), (-57.72, 34.71, 12.81), (-74.65, 44.38, 12.81), (-57.72, 54.04, 12.81), (-57.72, 34.71, -37.45), (-74.65, 44.38, -37.45), (-57.72, 54.04, -37.45), (-115.9, -85.22, -37.43), (-79.41, -85.22, -37.43), (-115.9, 44.7, -37.43), (-79.41, 44.7, -37.43), (-238.8, -146.7, -37.43), (43.54, -146.7, -37.43), (-238.8, 148.8, -37.43), (43.54, 148.8, -37.43)], [], [(0, 20, 23, 1), (22, 0, 1, 25), (2, 26, 29, 3), (28, 2, 3, 31), (20, 0, 22), (26, 2, 28), (4, 5, 6, 7), (11, 8, 4, 7), (5, 4, 8, 9), (6, 5, 9, 10), (7, 6, 10, 11), (12, 13, 14, 15), (12, 15, 19, 16), (13, 12, 16, 17), (14, 13, 17, 18), (15, 14, 18, 19), (21, 24, 23, 20), (22, 25, 24, 21), (27, 30, 29, 26), (28, 31, 30, 27), (20, 22, 21), (26, 28, 27), (32, 35, 34, 33), (39, 35, 32, 36), (33, 37, 36, 32), (34, 38, 37, 33), (35, 39, 38, 34), (40, 43, 42, 41), (40, 44, 47, 43), (41, 45, 44, 40), (42, 46, 45, 41), (43, 47, 46, 42), (48, 50, 53, 49), (52, 48, 49, 55), (50, 48, 52), (51, 54, 53, 50), (52, 55, 54, 51), (50, 52, 51), (59, 63, 62, 58), (56, 60, 61, 57), (57, 61, 63, 59), (58, 62, 60, 56)])
_uv = me_city1_001.uv_layers.new(name='UVMap')
_uv.uv.foreach_set('vector', [0.4733, 0.4968, 0.414, 0.4968, 0.414, 0.0005081, 0.4733, 0.000508, 0.6241, 0.4968, 0.5648, 0.4968, 0.5648, 0.000508, 0.6241, 0.000508, 0.1541, 0.3331, 0.000508, 0.3331, 0.000508, 0.000508, 0.1541, 0.000508, 0.413, 0.3331, 0.2593, 0.3331, 0.2593, 0.000508, 0.413, 0.0005081, 0.9572, 0.284, 0.8657, 0.3432, 0.8657, 0.284, 0.8422, 0.6515, 0.9474, 0.4979, 0.9474, 0.6515, 0.9052, 0.08941, 0.9052, 0.02952, 0.9651, 0.02952, 0.9651, 0.08941, 0.4739, 0.4979, 0.0, 0.0, 0.5338, 0.8304, 0.9651, 0.08941, 0.5937, 0.8304, 0.5338, 0.8304, 0.5338, 0.4979, 0.5937, 0.4979, 0.6536, 0.8304, 0.5937, 0.8304, 0.5937, 0.4979, 0.6536, 0.4979, 0.4739, 0.8304, 0.414, 0.8304, 0.414, 0.4979, 0.4739, 0.4979, 0.9052, 0.1633, 0.9052, 0.1034, 0.9651, 0.1034, 0.9651, 0.1633, 0.7449, 0.4968, 0.685, 0.4968, 0.685, 0.1643, 0.7449, 0.1643, 0.8048, 0.4968, 0.7449, 0.4968, 0.7449, 0.1643, 0.8048, 0.1643, 0.8647, 0.4968, 0.8048, 0.4968, 0.8048, 0.1643, 0.8647, 0.1643, 0.685, 0.4968, 0.6251, 0.4968, 0.6251, 0.1643, 0.685, 0.1643, 0.4733, 0.4968, 0.4733, 0.000508, 0.414, 0.0005081, 0.414, 0.4968, 0.6241, 0.4968, 0.6241, 0.000508, 0.5648, 0.000508, 0.5648, 0.4968, 0.1541, 0.3331, 0.1541, 0.000508, 0.000508, 0.000508, 0.000508, 0.3331, 0.413, 0.3331, 0.413, 0.0005081, 0.2593, 0.000508, 0.2593, 0.3331, 0.9572, 0.284, 0.8657, 0.284, 0.8657, 0.3432, 0.8422, 0.6515, 0.9474, 0.6515, 0.9474, 0.4979, 0.9052, 0.08941, 0.9651, 0.08941, 0.9651, 0.02952, 0.9052, 0.02952, 0.4739, 0.4979, 0.9651, 0.08941, 0.5338, 0.8304, 0.0, 0.0, 0.5937, 0.8304, 0.5937, 0.4979, 0.5338, 0.4979, 0.5338, 0.8304, 0.6536, 0.8304, 0.6536, 0.4979, 0.5937, 0.4979, 0.5937, 0.8304, 0.4739, 0.8304, 0.4739, 0.4979, 0.414, 0.4979, 0.414, 0.8304, 0.9052, 0.1633, 0.9651, 0.1633, 0.9651, 0.1034, 0.9052, 0.1034, 0.7449, 0.4968, 0.7449, 0.1643, 0.685, 0.1643, 0.685, 0.4968, 0.8048, 0.4968, 0.8048, 0.1643, 0.7449, 0.1643, 0.7449, 0.4968, 0.8647, 0.4968, 0.8647, 0.1643, 0.8048, 0.1643, 0.8048, 0.4968, 0.685, 0.4968, 0.685, 0.1643, 0.6251, 0.1643, 0.6251, 0.4968, 0.1541, 0.3331, 0.000508, 0.3331, 0.000508, 0.000508, 0.1541, 0.000508, 0.413, 0.3331, 0.2593, 0.3331, 0.2593, 0.000508, 0.413, 0.0005081, 0.8422, 0.6515, 0.9474, 0.4979, 0.9474, 0.6515, 0.1541, 0.3331, 0.1541, 0.000508, 0.000508, 0.000508, 0.000508, 0.3331, 0.413, 0.3331, 0.413, 0.0005081, 0.2593, 0.000508, 0.2593, 0.3331, 0.8422, 0.6515, 0.9474, 0.6515, 0.9474, 0.4979, 0.0, 0.0, 0.0, 0.0, 0.0, 0.0, 0.0, 0.0, 0.0, 0.0, 0.0, 0.0, 0.0, 0.0, 0.0, 0.0, 0.0, 0.0, 0.0, 0.0, 0.0, 0.0, 0.0, 0.0, 0.0, 0.0, 0.0, 0.0, 0.0, 0.0, 0.0, 0.0])
me_city1_001.materials.append(mat_material_002)
me_city1_001.use_remesh_preserve_volume = False
me_city1_001.use_remesh_preserve_attributes = False
me_city1_001.use_mirror_vertex_groups = False
me_city1_001.update()

# ---- objects
ob_waypoint_005 = bpy.data.objects.new('waypoint.005', None)
ob_waypoint_004 = bpy.data.objects.new('waypoint.004', None)
ob_sentinel1_001 = bpy.data.objects.new('sentinel1.001', None)
ob_waypoint_003 = bpy.data.objects.new('waypoint.003', None)
ob_waypoint_002 = bpy.data.objects.new('waypoint.002', None)
ob_sentinel1 = bpy.data.objects.new('sentinel1', None)
ob_waypoint_001 = bpy.data.objects.new('waypoint.001', None)
ob_sentinel1_003 = bpy.data.objects.new('sentinel1.003', None)
ob_waypoint = bpy.data.objects.new('waypoint', None)
ob_sentinel1_002 = bpy.data.objects.new('sentinel1.002', None)
ob_playerspawn_000 = bpy.data.objects.new('playerspawn.000', None)
ob_half1 = bpy.data.objects.new('half1', me_city3_001)
ob_playerspawn_001 = bpy.data.objects.new('playerspawn.001', None)
ob_playerspawn_002 = bpy.data.objects.new('playerspawn.002', None)
ob_playerspawn_003 = bpy.data.objects.new('playerspawn.003', None)
ob_city2_scenery = bpy.data.objects.new('city2_scenery', me_city1_001)
ob_sun_001 = bpy.data.objects.new('sun.001', None)
ob_sun = bpy.data.objects.new('sun', light_sun)
ob_awk_spawn_002 = bpy.data.objects.new('awk_spawn.002', None)

# ---- transforms, parenting, visibility, modifiers, constraints
ob_waypoint_005.location = (-103.3, 13.79, 2.187)
ob_waypoint_005.rotation_euler = (0.0, -0.0, 1.571)
ob_waypoint_005.empty_display_type = 'ARROWS'
ob_waypoint_005.empty_image_offset = (0.0, 0.0)
ob_waypoint_005.lineart.crease_threshold = 0.0
ob_waypoint_004.location = (-103.6, -8.142, 2.187)
ob_waypoint_004.rotation_euler = (0.0, -0.0, 3.142)
ob_waypoint_004.empty_display_type = 'ARROWS'
ob_waypoint_004.empty_image_offset = (0.0, 0.0)
ob_waypoint_004.lineart.crease_threshold = 0.0
ob_sentinel1_001.location = (-103.6, 7.479, 2.364)
ob_sentinel1_001.rotation_euler = (0.0, -0.0, 3.142)
ob_sentinel1_001.empty_image_offset = (0.0, 0.0)
ob_sentinel1_001.lineart.crease_threshold = 0.0
_c = ob_sentinel1_001.constraints.new('ACTION'); _c.name = 'Action'
_c.active = False
_c.target = ob_waypoint_004
_c.mix_mode = 'AFTER_FULL'
_c = ob_sentinel1_001.constraints.new('ACTION'); _c.name = 'Action.001'
_c.target = ob_waypoint_005
_c.mix_mode = 'AFTER_FULL'
ob_waypoint_003.location = (-95.83, -21.86, 2.187)
ob_waypoint_003.rotation_euler = (0.0, -0.0, 4.712)
ob_waypoint_003.empty_display_type = 'ARROWS'
ob_waypoint_003.empty_image_offset = (0.0, 0.0)
ob_waypoint_003.lineart.crease_threshold = 0.0
ob_waypoint_002.location = (-94.73, 13.79, 2.187)
ob_waypoint_002.rotation_euler = (0.0, -0.0, 1.571)
ob_waypoint_002.empty_display_type = 'ARROWS'
ob_waypoint_002.empty_image_offset = (0.0, 0.0)
ob_waypoint_002.lineart.crease_threshold = 0.0
ob_sentinel1.location = (-94.47, -8.972, 2.172)
ob_sentinel1.rotation_euler = (0.0, -0.0, 3.142)
ob_sentinel1.empty_image_offset = (0.0, 0.0)
ob_sentinel1.lineart.crease_threshold = 0.0
_c = ob_sentinel1.constraints.new('ACTION'); _c.name = 'Action'
_c.active = False
_c.target = ob_waypoint_002
_c.mix_mode = 'AFTER_FULL'
_c = ob_sentinel1.constraints.new('ACTION'); _c.name = 'Action.001'
_c.target = ob_waypoint_003
_c.mix_mode = 'AFTER_FULL'
ob_waypoint_001.location = (-98.26, 23.97, 2.804)
ob_waypoint_001.rotation_euler = (0.0, -0.0, 0.3357)
ob_waypoint_001.empty_display_type = 'ARROWS'
ob_waypoint_001.empty_image_offset = (0.0, 0.0)
ob_waypoint_001.lineart.crease_threshold = 0.0
ob_sentinel1_003.location = (-98.06, 23.17, 2.115)
ob_sentinel1_003.empty_image_offset = (0.0, 0.0)
ob_sentinel1_003.lineart.crease_threshold = 0.0
_c = ob_sentinel1_003.constraints.new('ACTION'); _c.name = 'Action'
_c.target = ob_waypoint_001
_c.mix_mode = 'AFTER_FULL'
ob_waypoint.location = (-100.6, 23.82, 2.571)
ob_waypoint.rotation_euler = (0.0, -0.0, -0.1745)
ob_waypoint.empty_display_type = 'ARROWS'
ob_waypoint.empty_image_offset = (0.0, 0.0)
ob_waypoint.lineart.crease_threshold = 0.0
ob_sentinel1_002.location = (-100.6, 23.03, 2.571)
ob_sentinel1_002.rotation_euler = (0.0, -0.0, 3.142)
ob_sentinel1_002.empty_image_offset = (0.0, 0.0)
ob_sentinel1_002.lineart.crease_threshold = 0.0
_c = ob_sentinel1_002.constraints.new('ACTION'); _c.name = 'Action'
_c.target = ob_waypoint
_c.mix_mode = 'AFTER_FULL'
ob_playerspawn_000.location = (-87.78, -31.75, 12.73)
ob_playerspawn_000.rotation_euler = (0.0, -0.0, 1.571)
ob_playerspawn_000.empty_image_offset = (0.0, 0.0)
ob_playerspawn_000.lineart.crease_threshold = 0.0
ob_half1.location = (-98.78, 0.1054, 6.67)
ob_half1.lock_rotations_4d = False
ob_half1.empty_display_type = 'ARROWS'
ob_half1.lineart.crease_threshold = 0.0
_vg = ob_half1.vertex_groups.new(name='Group')
ob_playerspawn_001.location = (-88.37, -31.02, 12.73)
ob_playerspawn_001.rotation_euler = (0.0, -0.0, 1.571)
ob_playerspawn_001.empty_image_offset = (0.0, 0.0)
ob_playerspawn_001.lineart.crease_threshold = 0.0
ob_playerspawn_002.location = (-87.78, -30.14, 12.73)
ob_playerspawn_002.rotation_euler = (0.0, -0.0, 1.571)
ob_playerspawn_002.empty_image_offset = (0.0, 0.0)
ob_playerspawn_002.lineart.crease_threshold = 0.0
ob_playerspawn_003.location = (-87.27, -31.01, 12.73)
ob_playerspawn_003.rotation_euler = (0.0, -0.0, 1.571)
ob_playerspawn_003.empty_image_offset = (0.0, 0.0)
ob_playerspawn_003.lineart.crease_threshold = 0.0
ob_city2_scenery.location = (-1.794, -1.317, 37.67)
ob_city2_scenery.lock_rotations_4d = False
ob_city2_scenery.empty_display_type = 'ARROWS'
ob_city2_scenery.lineart.crease_threshold = 0.0
ob_sun_001.location = (-99.06, -40.5, 22.04)
ob_sun_001.rotation_euler = (4.488, -0.9245, 0.786)
ob_sun_001.empty_display_type = 'ARROWS'
ob_sun_001.empty_image_offset = (0.0, 0.0)
ob_sun_001.lineart.crease_threshold = 0.0
ob_sun.location = (-100.1, -40.5, 22.13)
ob_sun.rotation_euler = (-0.6089, 0.2139, -0.4671)
ob_sun.lineart.crease_threshold = 0.0
ob_awk_spawn_002.location = (-114.4, -52.21, 16.91)
ob_awk_spawn_002.empty_image_offset = (0.0, 0.0)
ob_awk_spawn_002.lineart.crease_threshold = 0.0

# ---- collection membership
col_collection_1.objects.link(ob_waypoint_005)
col_collection_1.objects.link(ob_waypoint_004)
col_collection_1.objects.link(ob_sentinel1_001)
col_collection_1.objects.link(ob_waypoint_003)
col_collection_1.objects.link(ob_waypoint_002)
col_collection_1.objects.link(ob_sentinel1)
col_collection_1.objects.link(ob_waypoint_001)
col_collection_1.objects.link(ob_sentinel1_003)
col_collection_1.objects.link(ob_waypoint)
col_collection_1.objects.link(ob_sentinel1_002)
col_collection_1.objects.link(ob_playerspawn_000)
col_collection_1.objects.link(ob_half1)
col_collection_1.objects.link(ob_playerspawn_001)
col_collection_1.objects.link(ob_playerspawn_002)
col_collection_1.objects.link(ob_playerspawn_003)
col_collection_1.objects.link(ob_city2_scenery)
col_collection_1.objects.link(ob_sun_001)
col_collection_1.objects.link(ob_sun)
col_collection_1.objects.link(ob_awk_spawn_002)

# ---- scene / render settings (as saved in the file)
scene.frame_start = 1; scene.frame_end = 250; scene.frame_set(1)
scene.render.engine = 'BLENDER_EEVEE_NEXT'
scene.render.resolution_percentage = 50
scene.render.dither_intensity = 0.0
scene.cycles.use_denoising = False
scene.cycles.samples = 10
scene.cycles.sampling_pattern = 'TABULATED_SOBOL'
scene.cycles.light_sampling_threshold = 0.0
scene.cycles.use_adaptive_sampling = False
scene.cycles.use_light_tree = False
scene.cycles.blur_glossy = 0.0
scene.cycles.pixel_filter_type = 'GAUSSIAN'
scene.cycles.sample_clamp_indirect = 0.0
scene.view_settings.view_transform = 'Standard'
bpy.context.view_layer.update()

# ---- added for rendering (the .blend has no active camera): camera
cam_auto = bpy.data.cameras.new('AutoCamera')
cam_auto.lens = 50.0
cam_auto.sensor_width = 36.0
cam_auto.clip_end = 6769.23
ob_auto_camera = bpy.data.objects.new('AutoCamera', cam_auto)
scene.collection.objects.link(ob_auto_camera)
ob_auto_camera.location = (286.276, -463.124, 348.087)
ob_auto_camera.rotation_euler = (1.09748, -7.21219e-08, 0.694738)
scene.camera = ob_auto_camera
bpy.context.view_layer.update()
